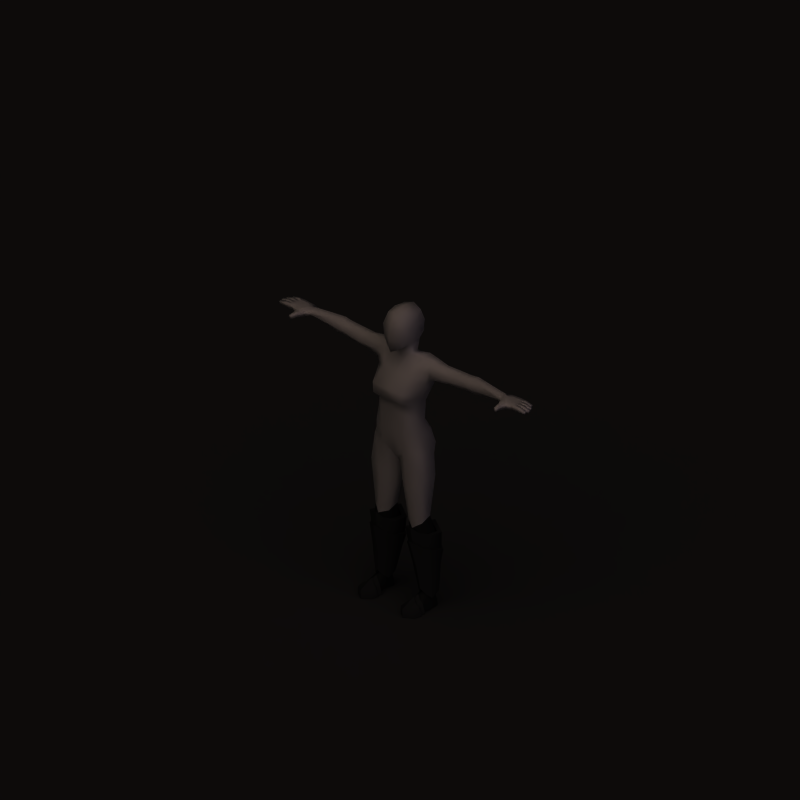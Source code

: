 # Source: plate_boots.blend  (saved by Blender 2.62.0; exported with 4.5.12 LTS)
import bpy
from mathutils import Matrix  # noqa: F401  (used for matrix-valued properties, if any)

bpy.ops.wm.read_factory_settings(use_empty=True)
scene = bpy.context.scene
scene.name = 'Scene'

# ---- collections
col_collection_1 = bpy.data.collections.new('Collection 1'); scene.collection.children.link(col_collection_1)
col_collection_2 = bpy.data.collections.new('Collection 2'); scene.collection.children.link(col_collection_2)
col_collection_2.hide_render = True
col_collection_2.hide_viewport = True

# ---- materials (node trees are filled in below, after node groups)
mat_skin = bpy.data.materials.new('Skin')
mat_skin.alpha_threshold = 0.0
mat_skin.preview_render_type = 'SHADERBALL'
mat_skin.diffuse_color = (0.6666, 0.4603, 0.2403, 1.0)
mat_skin.roughness = 0.5
mat_skin.specular_intensity = 0.0
mat_skin.line_color = (0.0, 0.0, 0.0, 1.0)
mat_leather = bpy.data.materials.new('Leather')
mat_leather.alpha_threshold = 0.0
mat_leather.preview_render_type = 'FLAT'
mat_leather.diffuse_color = (0.1, 0.1, 0.1, 1.0)
mat_leather.specular_color = (0.3747, 0.3747, 0.3747)
mat_leather.roughness = 0.5
mat_leather.specular_intensity = 0.0
mat_leather.line_color = (0.0, 0.0, 0.0, 1.0)
mat_steel = bpy.data.materials.new('Steel')
mat_steel.alpha_threshold = 0.0
mat_steel.diffuse_color = (0.1485, 0.1485, 0.1485, 1.0)
mat_steel.roughness = 0.5
mat_steel.specular_intensity = 1.0
mat_steel.line_color = (0.0, 0.0, 0.0, 1.0)
mat_steeldull = bpy.data.materials.new('SteelDull')
mat_steeldull.alpha_threshold = 0.0
mat_steeldull.diffuse_color = (0.1485, 0.1485, 0.1485, 1.0)
mat_steeldull.specular_color = (0.6818, 0.6818, 0.6818)
mat_steeldull.roughness = 0.5
mat_steeldull.specular_intensity = 0.4
mat_steeldull.line_color = (0.0, 0.0, 0.0, 1.0)
mat_shadow = bpy.data.materials.new('Shadow')
mat_shadow.alpha_threshold = 0.0
mat_shadow.diffuse_color = (0.2159, 0.2159, 0.2159, 1.0)
mat_shadow.roughness = 0.5
mat_shadow.specular_intensity = 0.0
mat_shadow.line_color = (0.0, 0.0, 0.0, 0.5)
mat_invis = bpy.data.materials.new('Invis')
mat_invis.alpha_threshold = 0.0
mat_invis.preview_render_type = 'SHADERBALL'
mat_invis.diffuse_color = (1.0, 1.0, 1.0, 1.0)
mat_invis.roughness = 0.5
mat_invis.specular_intensity = 0.0

# ---- material node trees

# ---- world
world_world = bpy.data.worlds.new('World'); scene.world = world_world
world_world.color = (0.0, 0.0, 0.0)
world_world.use_sun_shadow = False
world_world.sun_shadow_jitter_overblur = 0.0
world_world.cycles.sampling_method = 'MANUAL'
world_world.cycles.sample_map_resolution = 256
world_world.light_settings.ao_factor = 0.5

# ---- cameras
cam_camera_002 = bpy.data.cameras.new('Camera.002')
cam_camera_002.type = 'ORTHO'
cam_camera_002.passepartout_alpha = 0.2
cam_camera_002.clip_end = 100.0
cam_camera_002.lens = 35.0
cam_camera_002.sensor_width = 32.0
cam_camera_002.sensor_height = 18.0
cam_camera_002.ortho_scale = 4.245
cam_camera_002.show_passepartout = False
cam_camera_002.show_safe_areas = True
cam_camera_002.dof.focus_distance = 0.0
cam_camera_002.dof.aperture_fstop = 128.0

# ---- lights
light_sun_002 = bpy.data.lights.new('Sun.002', 'SUN')
light_sun_002.color = (0.7997, 0.7019, 1.0)
light_sun_002.transmission_factor = 0.0
light_sun_002.angle = 1.571
light_sun_002.energy = 0.25
light_sun_002.shadow_buffer_clip_start = 0.5
light_sun_002.shadow_soft_size = 1.0
light_sun_002.shadow_cascade_max_distance = 1000.0
light_sun_002.cycles.use_multiple_importance_sampling = False
light_sun_000 = bpy.data.lights.new('Sun.000', 'SUN')
light_sun_000.transmission_factor = 0.0
light_sun_000.angle = 1.571
light_sun_000.energy = 0.25
light_sun_000.shadow_buffer_clip_start = 0.5
light_sun_000.shadow_soft_size = 1.0
light_sun_000.shadow_cascade_max_distance = 1000.0
light_sun_000.cycles.use_multiple_importance_sampling = False
light_lamp_001 = bpy.data.lights.new('Lamp.001', 'SUN')
light_lamp_001.color = (0.8157, 0.6941, 0.6118)
light_lamp_001.transmission_factor = 0.0
light_lamp_001.angle = 1.571
light_lamp_001.energy = 1.0
light_lamp_001.shadow_buffer_clip_start = 0.5
light_lamp_001.shadow_soft_size = 1.0
light_lamp_001.shadow_cascade_max_distance = 1000.0
light_lamp_001.cycles.use_multiple_importance_sampling = False

# ---- meshes
me_mehumanfemale = bpy.data.meshes.new('meHumanFemale')
me_mehumanfemale.from_pydata([(-0.05143, 0.112, -0.6496), (-0.1335, 0.1637, -0.6206), (-0.22, 0.1048, -0.6371), (-0.2226, 0.008463, -0.5991), (-0.1281, -0.06621, -0.5546), (-0.04416, 0.009425, -0.6117), (-0.1563, 0.1369, -0.886), (-0.202, 0.09021, -0.89), (-0.2015, 0.03687, -0.9157), (-0.1538, -0.002831, -0.8623), (-0.1095, 0.03688, -0.9131), (-0.11, 0.09023, -0.8874), (-0.06978, 0.09879, -0.7256), (-0.1387, 0.1433, -0.6945), (-0.2126, 0.09374, -0.71), (-0.2137, 0.0219, -0.7283), (-0.1393, -0.02085, -0.7209), (-0.07086, 0.02695, -0.7438), (-0.09172, -0.01755, -0.5991), (-0.1365, 0.01003, -0.8891), (-0.1065, 0.008371, -0.73), (-0.1706, -0.01803, -0.5914), (-0.1825, 0.01003, -0.8905), (-0.1724, 0.005848, -0.7197), (-0.05994, 0.1093, -0.6412), (-0.1312, 0.1364, -0.6217), (-0.206, 0.1038, -0.6331), (-0.208, 0.008701, -0.6011), (-0.05559, 0.009436, -0.6088), (-0.1282, -0.03918, -0.5658), (-0.1009, -0.01272, -0.5989), (-0.1609, -0.01309, -0.5938), (-0.05054, 0.1126, -0.5436), (-0.1229, 0.1474, -0.5081), (-0.2059, 0.1072, -0.5386), (-0.2166, 0.002621, -0.5174), (-0.0366, 0.003433, -0.5227), (-0.1237, -0.05053, -0.4739), (-0.09438, -0.02029, -0.5138), (-0.1605, -0.0207, -0.5092), (-0.07215, 0.09647, -0.537), (-0.1242, 0.12, -0.5115), (-0.184, 0.09255, -0.5339), (-0.1916, 0.01579, -0.5182), (-0.06693, 0.01637, -0.5199), (-0.1037, 0.004155, -0.515), (-0.1513, 0.003866, -0.5129), (-0.1275, -0.02723, -0.9083), (-0.1503, -0.01781, -0.886), (-0.1695, -0.02724, -0.9083), (-0.1124, -0.03214, -0.9249), (-0.09718, -0.03031, -0.9805), (-0.1963, -0.03216, -0.9249), (-0.1489, -0.03137, -0.9805), (-0.2126, -0.03033, -0.9805), (-0.1305, -0.05421, -0.923), (-0.1507, -0.0463, -0.9049), (-0.1687, -0.05421, -0.923), (-0.1157, -0.05704, -0.932), (-0.1017, -0.05479, -0.9805), (-0.1939, -0.05706, -0.932), (-0.2038, -0.0548, -0.9805), (-0.1495, -0.05567, -0.9805), (-0.1272, -0.1229, -0.9365), (-0.1752, -0.1229, -0.9365), (-0.1268, -0.06149, -0.9152), (-0.1702, -0.06149, -0.9152), (-0.105, -0.1057, -0.9379), (-0.1494, -0.1424, -0.9255), (-0.2009, -0.1057, -0.9379), (-0.1042, -0.1057, -0.9805), (-0.149, -0.1401, -0.9805), (-0.2023, -0.1057, -0.9805), (-0.1502, -0.05089, -0.888), (-0.111, -0.06504, -0.9264), (-0.0952, -0.06251, -0.9805), (-0.1978, -0.06505, -0.9264), (-0.2148, -0.06253, -0.9805), (-0.1488, -0.06361, -0.9805), (-0.1301, 0.07501, -0.8862), (-0.1301, 0.04255, -0.8862), (-0.1536, 0.01922, -0.8862), (-0.1772, 0.04255, -0.8862), (-0.1772, 0.07501, -0.8862), (-0.1536, 0.0974, -0.8862), (-0.1186, 0.08997, -0.4402), (-0.1646, 0.06073, -0.4338), (-0.1661, -0.005254, -0.4559), (-0.1218, -0.03553, -0.486), (-0.07017, -0.005254, -0.4664), (-0.06863, 0.06073, -0.4443), (-0.1131, 0.08425, -0.9758), (-0.1239, 0.01449, -0.9758), (-0.1535, 0.01431, -0.9758), (-0.2016, 0.01449, -0.9758), (-0.1986, 0.08425, -0.9758), (-0.1538, 0.1242, -0.9758), (-0.1971, -0.1038, -0.9758), (-0.1475, -0.1281, -0.9758), (-0.1135, -0.1038, -0.9758), (-0.1951, -0.1038, -0.9488), (-0.1472, -0.1281, -0.9467), (-0.1135, -0.1038, -0.9488), (-0.0748, 0.01395, -0.614), (-0.1323, -0.02203, -0.6036), (-0.1947, 0.008134, -0.5816), (-0.1933, 0.08266, -0.5562), (-0.1293, 0.1318, -0.5616), (-0.07298, 0.08905, -0.5884), (0.07298, 0.08905, -0.5884), (0.1293, 0.1318, -0.5616), (0.1933, 0.08266, -0.5562), (0.1947, 0.008134, -0.5816), (0.1323, -0.02203, -0.6036), (0.0748, 0.01395, -0.614), (0.1135, -0.1038, -0.9488), (0.1472, -0.1281, -0.9467), (0.1951, -0.1038, -0.9488), (0.1135, -0.1038, -0.9758), (0.1475, -0.1281, -0.9758), (0.1971, -0.1038, -0.9758), (0.1538, 0.1242, -0.9758), (0.1986, 0.08425, -0.9758), (0.2016, 0.01449, -0.9758), (0.1535, 0.01431, -0.9758), (0.1239, 0.01449, -0.9758), (0.1131, 0.08425, -0.9758), (0.06863, 0.06073, -0.4443), (0.07017, -0.005254, -0.4664), (0.1218, -0.03553, -0.486), (0.1661, -0.005254, -0.4559), (0.1646, 0.06073, -0.4338), (0.1186, 0.08997, -0.4402), (0.1536, 0.0974, -0.8862), (0.1772, 0.07501, -0.8862), (0.1772, 0.04255, -0.8862), (0.1536, 0.01922, -0.8862), (0.1301, 0.04255, -0.8862), (0.1301, 0.07501, -0.8862), (-0.1472, -0.06005, -0.9758), (-0.2016, -0.05929, -0.9758), (-0.1993, -0.06189, -0.942), (-0.1122, -0.05929, -0.9758), (-0.1132, -0.06189, -0.942), (-0.1469, -0.06538, -0.9279), (0.1469, -0.06538, -0.9279), (0.1132, -0.06189, -0.942), (0.1122, -0.05929, -0.9758), (0.1993, -0.06189, -0.942), (0.2016, -0.05929, -0.9758), (0.1472, -0.06005, -0.9758), (-0.09273, 0.02256, -0.7167), (-0.1399, -0.006882, -0.6996), (-0.1903, 0.01858, -0.6817), (-0.1894, 0.06985, -0.6681), (-0.1372, 0.1183, -0.6622), (-0.09176, 0.07383, -0.7031), (0.09176, 0.07383, -0.7031), (0.1372, 0.1183, -0.6622), (0.1894, 0.06985, -0.6681), (0.1903, 0.01858, -0.6817), (0.1399, -0.006882, -0.6996), (0.09273, 0.02256, -0.7167), (0.1494, -0.06356, -0.9805), (0.2153, -0.06246, -0.9805), (0.1984, -0.06499, -0.9264), (0.09578, -0.06248, -0.9805), (0.1116, -0.065, -0.9264), (0.1507, -0.05084, -0.888), (0.2029, -0.1056, -0.9805), (0.1496, -0.14, -0.9805), (0.1048, -0.1056, -0.9805), (0.2015, -0.1056, -0.9379), (0.15, -0.1423, -0.9255), (0.1055, -0.1056, -0.9379), (0.1707, -0.06144, -0.9152), (0.1273, -0.06145, -0.9152), (0.1758, -0.1228, -0.9365), (0.1278, -0.1228, -0.9365), (0.1501, -0.05562, -0.9805), (0.2044, -0.05474, -0.9805), (0.1945, -0.057, -0.932), (0.1023, -0.05476, -0.9805), (0.1163, -0.05701, -0.932), (0.1693, -0.05416, -0.923), (0.1513, -0.04625, -0.9049), (0.1311, -0.05416, -0.923), (0.2131, -0.03026, -0.9805), (0.1495, -0.03132, -0.9805), (0.1969, -0.03209, -0.9249), (0.09775, -0.03028, -0.9805), (0.1129, -0.03211, -0.9249), (0.17, -0.02718, -0.9083), (0.1509, -0.01776, -0.886), (0.1281, -0.02719, -0.9083), (0.1509, 0.003914, -0.5129), (0.1033, 0.004189, -0.515), (0.06653, 0.01639, -0.5199), (0.1912, 0.01585, -0.5182), (0.1836, 0.09261, -0.5339), (0.1238, 0.12, -0.5115), (0.07173, 0.09649, -0.537), (0.1601, -0.02065, -0.5092), (0.09399, -0.02026, -0.5138), (0.1233, -0.05049, -0.4739), (0.03621, 0.003444, -0.5227), (0.2162, 0.00269, -0.5174), (0.2055, 0.1073, -0.5386), (0.1224, 0.1474, -0.5081), (0.05012, 0.1127, -0.5436), (0.1605, -0.01303, -0.5938), (0.1005, -0.01269, -0.5989), (0.1278, -0.03914, -0.5658), (0.0552, 0.009454, -0.6088), (0.2076, 0.008768, -0.6011), (0.2056, 0.1039, -0.6331), (0.1308, 0.1364, -0.6217), (0.05952, 0.1093, -0.6412), (0.172, 0.005903, -0.7197), (0.1821, 0.01008, -0.8905), (0.1702, -0.01798, -0.5914), (0.1061, 0.008406, -0.73), (0.1361, 0.01008, -0.8891), (0.09134, -0.01752, -0.5991), (0.07046, 0.02697, -0.7438), (0.1389, -0.0208, -0.7209), (0.2133, 0.02197, -0.7283), (0.2122, 0.09381, -0.71), (0.1383, 0.1434, -0.6945), (0.06936, 0.09881, -0.7256), (0.1096, 0.09026, -0.8874), (0.1091, 0.03692, -0.9131), (0.1535, -0.002782, -0.8623), (0.2011, 0.03693, -0.9157), (0.2016, 0.09028, -0.89), (0.1559, 0.1369, -0.886), (0.04376, 0.009439, -0.6117), (0.1277, -0.06616, -0.5546), (0.2222, 0.008535, -0.5991), (0.2196, 0.1049, -0.6371), (0.1331, 0.1638, -0.6206), (0.051, 0.112, -0.6496)], [], [(1, 0, 12, 13), (13, 12, 11, 6), (2, 1, 13, 14), (14, 13, 6, 7), (3, 2, 14, 15), (15, 14, 7, 8), (0, 5, 17, 12), (12, 17, 10, 11), (17, 5, 18, 20), (20, 18, 4, 16), (10, 17, 20, 19), (19, 20, 16, 9), (16, 4, 21, 23), (23, 21, 3, 15), (9, 16, 23, 22), (22, 23, 15, 8), (24, 0, 1, 25), (2, 26, 25, 1), (3, 27, 26, 2), (0, 24, 28, 5), (18, 30, 29, 4), (5, 28, 30, 18), (21, 31, 27, 3), (4, 29, 31, 21), (25, 33, 32, 24), (26, 34, 33, 25), (27, 35, 34, 26), (24, 32, 36, 28), (30, 38, 37, 29), (28, 36, 38, 30), (31, 39, 35, 27), (29, 37, 39, 31), (37, 38, 39), (33, 41, 40, 32), (34, 42, 41, 33), (35, 43, 42, 34), (32, 40, 44, 36), (36, 44, 45, 38), (39, 46, 43, 35), (38, 45, 46, 39), (48, 56, 55, 47), (47, 55, 58, 50), (56, 48, 49, 57), (57, 49, 52, 60), (59, 51, 50, 58), (62, 53, 51, 59), (60, 52, 54, 61), (61, 54, 53, 62), (65, 55, 56, 73), (74, 58, 55, 65), (73, 56, 57, 66), (66, 57, 60, 76), (75, 59, 58, 74), (78, 62, 59, 75), (76, 60, 61, 77), (77, 61, 62, 78), (64, 71, 68), (69, 72, 64), (64, 72, 71), (63, 70, 67), (68, 71, 63), (63, 71, 70), (63, 65, 73, 68), (67, 74, 65, 63), (64, 66, 76, 69), (68, 73, 66, 64), (75, 74, 67, 70), (78, 75, 70, 71), (76, 77, 72, 69), (77, 78, 71, 72), (47, 49, 48), (47, 50, 52, 49), (50, 51, 53), (52, 53, 54), (50, 53, 52), (79, 80, 92, 91), (82, 83, 95, 94), (83, 84, 96, 95), (84, 79, 91, 96), (102, 101, 98, 99), (101, 100, 97, 98), (93, 94, 95, 96), (91, 92, 93, 96), (126, 121, 124, 125), (124, 121, 122, 123), (116, 119, 120, 117), (115, 118, 119, 116), (133, 121, 126, 138), (134, 122, 121, 133), (135, 123, 122, 134), (138, 126, 125, 137), (93, 139, 140, 94), (139, 98, 97, 140), (94, 140, 141, 82), (140, 97, 100, 141), (92, 142, 139, 93), (142, 99, 98, 139), (80, 143, 142, 92), (143, 102, 99, 142), (82, 141, 144, 81), (141, 100, 101, 144), (81, 144, 143, 80), (144, 101, 102, 143), (137, 146, 145, 136), (146, 115, 116, 145), (136, 145, 148, 135), (145, 116, 117, 148), (125, 147, 146, 137), (147, 118, 115, 146), (124, 150, 147, 125), (150, 119, 118, 147), (135, 148, 149, 123), (148, 117, 120, 149), (123, 149, 150, 124), (149, 120, 119, 150), (103, 151, 156, 108), (151, 80, 79, 156), (104, 152, 151, 103), (152, 81, 80, 151), (105, 153, 152, 104), (153, 82, 81, 152), (106, 154, 153, 105), (154, 83, 82, 153), (107, 155, 154, 106), (155, 84, 83, 154), (108, 156, 155, 107), (156, 79, 84, 155), (110, 158, 157, 109), (158, 133, 138, 157), (111, 159, 158, 110), (159, 134, 133, 158), (112, 160, 159, 111), (160, 135, 134, 159), (113, 161, 160, 112), (161, 136, 135, 160), (114, 162, 161, 113), (162, 137, 136, 161), (109, 157, 162, 114), (157, 138, 137, 162), (112, 130, 129, 113), (111, 131, 130, 112), (110, 132, 131, 111), (109, 127, 132, 110), (109, 114, 128, 127), (113, 129, 128, 114), (89, 103, 108, 90), (88, 104, 103, 89), (87, 105, 104, 88), (86, 106, 105, 87), (85, 90, 108, 107), (85, 107, 106, 86), (191, 189, 188), (189, 187, 188), (191, 188, 190), (194, 192, 189, 191), (194, 193, 192), (164, 169, 170, 163), (165, 172, 169, 164), (163, 170, 171, 166), (166, 171, 174, 167), (173, 177, 175, 168), (177, 172, 165, 175), (174, 178, 176, 167), (178, 173, 168, 176), (178, 171, 170), (173, 178, 170), (178, 174, 171), (177, 170, 169), (172, 177, 169), (177, 173, 170), (164, 163, 179, 180), (165, 164, 180, 181), (163, 166, 182, 179), (166, 167, 183, 182), (175, 165, 181, 184), (168, 175, 184, 185), (167, 176, 186, 183), (176, 168, 185, 186), (180, 179, 188, 187), (181, 180, 187, 189), (179, 182, 190, 188), (182, 183, 191, 190), (184, 181, 189, 192), (185, 184, 192, 193), (194, 191, 183, 186), (193, 194, 186, 185), (203, 202, 195, 196), (202, 206, 198, 195), (205, 203, 196, 197), (209, 205, 197, 201), (206, 207, 199, 198), (207, 208, 200, 199), (208, 209, 201, 200), (204, 202, 203), (212, 210, 202, 204), (210, 214, 206, 202), (213, 211, 203, 205), (211, 212, 204, 203), (217, 213, 205, 209), (214, 215, 207, 206), (215, 216, 208, 207), (216, 217, 209, 208), (237, 220, 210, 212), (220, 238, 214, 210), (236, 223, 211, 213), (223, 237, 212, 211), (241, 236, 213, 217), (238, 239, 215, 214), (239, 240, 216, 215), (240, 241, 217, 216), (219, 233, 226, 218), (232, 219, 218, 225), (218, 226, 238, 220), (225, 218, 220, 237), (222, 232, 225, 221), (231, 222, 221, 224), (221, 225, 237, 223), (224, 221, 223, 236), (229, 230, 231, 224), (241, 229, 224, 236), (226, 233, 234, 227), (238, 226, 227, 239), (227, 234, 235, 228), (239, 227, 228, 240), (228, 235, 230, 229), (229, 241, 240, 228)])
me_mehumanfemale.polygons.foreach_set('use_smooth', [1, 1, 1, 1, 1, 1, 1, 1, 1, 1, 1, 1, 1, 1, 1, 1, 1, 1, 1, 1, 1, 1, 1, 1, 1, 1, 1, 1, 1, 1, 1, 1, 1, 1, 1, 1, 1, 1, 1, 1, 1, 1, 1, 1, 1, 1, 1, 1, 1, 1, 1, 1, 1, 1, 1, 1, 1, 1, 1, 1, 1, 1, 1, 1, 1, 1, 1, 1, 1, 1, 1, 1, 1, 1, 1, 1, 1, 1, 1, 1, 1, 0, 0, 0, 0, 1, 1, 1, 1, 1, 1, 0, 0, 1, 1, 0, 0, 1, 1, 1, 1, 1, 1, 1, 1, 1, 1, 1, 1, 0, 0, 1, 1, 0, 0, 1, 1, 1, 1, 1, 1, 1, 1, 1, 1, 1, 1, 1, 1, 1, 1, 1, 1, 1, 1, 1, 1, 1, 1, 1, 1, 1, 1, 1, 1, 1, 1, 1, 1, 1, 1, 1, 1, 1, 1, 1, 1, 1, 1, 1, 1, 1, 1, 1, 1, 1, 1, 1, 1, 1, 1, 1, 1, 1, 1, 1, 1, 1, 1, 1, 1, 1, 1, 1, 1, 1, 1, 1, 1, 1, 1, 1, 1, 1, 1, 1, 1, 1, 1, 1, 1, 1, 1, 1, 1, 1, 1, 1, 1, 1, 1, 1, 1, 1, 1, 1, 1, 1, 1, 1, 1, 1, 1, 1, 1, 1])
me_mehumanfemale.polygons.foreach_set('material_index', [2, 2, 2, 2, 2, 2, 2, 2, 2, 2, 2, 2, 2, 2, 2, 2, 2, 2, 2, 2, 2, 2, 2, 2, 2, 2, 2, 2, 2, 2, 2, 2, 2, 2, 2, 2, 2, 2, 2, 2, 3, 3, 3, 3, 3, 3, 3, 3, 3, 3, 3, 3, 3, 3, 3, 3, 3, 3, 3, 3, 3, 3, 3, 3, 3, 3, 3, 3, 3, 3, 3, 3, 3, 3, 3, 1, 1, 1, 1, 1, 1, 1, 1, 1, 1, 1, 1, 1, 1, 1, 1, 1, 1, 1, 1, 1, 1, 1, 1, 1, 1, 1, 1, 1, 1, 1, 1, 1, 1, 1, 1, 1, 1, 1, 1, 1, 1, 1, 1, 1, 1, 1, 1, 1, 1, 1, 1, 1, 1, 1, 1, 1, 1, 1, 1, 1, 1, 1, 1, 1, 1, 1, 1, 1, 1, 1, 1, 1, 1, 1, 1, 3, 3, 3, 3, 3, 3, 3, 3, 3, 3, 3, 3, 3, 3, 3, 3, 3, 3, 3, 3, 3, 3, 3, 3, 3, 3, 3, 3, 3, 3, 3, 3, 3, 3, 3, 2, 2, 2, 2, 2, 2, 2, 2, 2, 2, 2, 2, 2, 2, 2, 2, 2, 2, 2, 2, 2, 2, 2, 2, 2, 2, 2, 2, 2, 2, 2, 2, 2, 2, 2, 2, 2, 2, 2, 2])
_k = set([(0, 1), (0, 5), (1, 2), (1, 13), (2, 3), (3, 21), (4, 16), (4, 18), (4, 21), (5, 18), (6, 13), (9, 16), (24, 25), (24, 28), (25, 26), (25, 33), (26, 27), (27, 31), (28, 30), (29, 30), (29, 31), (29, 37), (32, 33), (32, 36), (33, 34), (34, 35), (35, 39), (36, 38), (37, 38), (37, 39), (47, 48), (47, 50), (47, 55), (48, 49), (48, 56), (49, 52), (49, 57), (50, 51), (51, 53), (51, 59), (52, 54), (53, 54), (54, 61), (55, 56), (55, 58), (56, 57), (57, 60), (58, 59), (59, 75), (60, 61), (61, 77), (63, 65), (63, 71), (64, 66), (64, 71), (65, 73), (65, 74), (66, 73), (66, 76), (68, 71), (68, 73), (70, 71), (70, 75), (71, 72), (72, 77), (74, 75), (76, 77), (164, 165), (164, 169), (164, 180), (165, 175), (166, 167), (166, 171), (166, 182), (167, 176), (168, 173), (168, 175), (168, 176), (169, 170), (170, 171), (170, 173), (170, 177), (170, 178), (175, 177), (176, 178), (180, 181), (180, 187), (181, 184), (182, 183), (182, 190), (183, 186), (184, 185), (184, 192), (185, 186), (185, 193), (186, 194), (187, 188), (187, 189), (188, 190), (189, 192), (190, 191), (191, 194), (192, 193), (193, 194), (202, 204), (202, 206), (203, 204), (203, 205), (204, 212), (205, 209), (206, 207), (207, 208), (208, 209), (208, 216), (210, 212), (210, 214), (211, 212), (211, 213), (213, 217), (214, 215), (215, 216), (216, 217), (220, 237), (220, 238), (223, 236), (223, 237), (225, 232), (225, 237), (228, 235), (228, 240), (236, 241), (238, 239), (239, 240), (240, 241)])
me_mehumanfemale.attributes.new('sharp_edge', 'BOOLEAN', 'EDGE').data.foreach_set('value', [ (min(e.vertices), max(e.vertices)) in _k for e in me_mehumanfemale.edges])
_uv = me_mehumanfemale.uv_layers.new(name='UVMap')
_uv.uv.foreach_set('vector', [0.6329, 0.2017, 0.6657, 0.2064, 0.6793, 0.1592, 0.6446, 0.1664, 0.6446, 0.1664, 0.6793, 0.1592, 0.6869, 0.08516, 0.6684, 0.07819, 0.6034, 0.1909, 0.6329, 0.2017, 0.6446, 0.1664, 0.6154, 0.1505, 0.6154, 0.1505, 0.6446, 0.1664, 0.6684, 0.07819, 0.65, 0.07181, 0.5822, 0.1753, 0.6034, 0.1909, 0.6154, 0.1505, 0.597, 0.1384, 0.597, 0.1384, 0.6154, 0.1505, 0.65, 0.07181, 0.6313, 0.06596, 0.5012, 0.1264, 0.5314, 0.1373, 0.5554, 0.104, 0.5358, 0.09392, 0.5358, 0.09392, 0.5554, 0.104, 0.5953, 0.04858, 0.581, 0.03504, 0.5554, 0.104, 0.5314, 0.1373, 0.5439, 0.1462, 0.5653, 0.113, 0.5653, 0.113, 0.5439, 0.1462, 0.5564, 0.1551, 0.5752, 0.1219, 0.5953, 0.04858, 0.5554, 0.104, 0.5653, 0.113, 0.604, 0.0537, 0.604, 0.0537, 0.5653, 0.113, 0.5752, 0.1219, 0.6128, 0.05881, 0.5752, 0.1219, 0.5564, 0.1551, 0.5693, 0.1652, 0.5861, 0.1302, 0.5861, 0.1302, 0.5693, 0.1652, 0.5822, 0.1753, 0.597, 0.1384, 0.6128, 0.05881, 0.5752, 0.1219, 0.5861, 0.1302, 0.622, 0.06239, 0.622, 0.06239, 0.5861, 0.1302, 0.597, 0.1384, 0.6313, 0.06596, 0.6329, 0.2017, 0.6657, 0.2064, 0.6793, 0.1592, 0.6446, 0.1664, 0.6034, 0.1909, 0.6329, 0.2017, 0.6446, 0.1664, 0.6154, 0.1505, 0.5822, 0.1753, 0.6034, 0.1909, 0.6154, 0.1505, 0.597, 0.1384, 0.5012, 0.1264, 0.5314, 0.1373, 0.5554, 0.104, 0.5358, 0.09392, 0.5653, 0.113, 0.5439, 0.1462, 0.5564, 0.1551, 0.5752, 0.1219, 0.5554, 0.104, 0.5314, 0.1373, 0.5439, 0.1462, 0.5653, 0.113, 0.5861, 0.1302, 0.5693, 0.1652, 0.5822, 0.1753, 0.597, 0.1384, 0.5752, 0.1219, 0.5564, 0.1551, 0.5693, 0.1652, 0.5861, 0.1302, 0.6793, 0.1592, 0.6446, 0.1664, 0.6329, 0.2017, 0.6657, 0.2064, 0.6034, 0.1909, 0.6329, 0.2017, 0.6446, 0.1664, 0.6154, 0.1505, 0.5822, 0.1753, 0.6034, 0.1909, 0.6154, 0.1505, 0.597, 0.1384, 0.5012, 0.1264, 0.5314, 0.1373, 0.5554, 0.104, 0.5358, 0.09392, 0.5653, 0.113, 0.5439, 0.1462, 0.5564, 0.1551, 0.5752, 0.1219, 0.5554, 0.104, 0.5314, 0.1373, 0.5439, 0.1462, 0.5653, 0.113, 0.5861, 0.1302, 0.5693, 0.1652, 0.5822, 0.1753, 0.597, 0.1384, 0.5752, 0.1219, 0.5564, 0.1551, 0.5693, 0.1652, 0.5861, 0.1302, 0.0, 0.0, 1.0, 0.0, 1.0, 1.0, 0.6793, 0.1592, 0.6446, 0.1664, 0.6329, 0.2017, 0.6657, 0.2064, 0.6034, 0.1909, 0.6329, 0.2017, 0.6446, 0.1664, 0.6154, 0.1505, 0.5822, 0.1753, 0.6034, 0.1909, 0.6154, 0.1505, 0.597, 0.1384, 0.5012, 0.1264, 0.5314, 0.1373, 0.5554, 0.104, 0.5358, 0.09392, 0.5554, 0.104, 0.5314, 0.1373, 0.5439, 0.1462, 0.5653, 0.113, 0.5861, 0.1302, 0.5693, 0.1652, 0.5822, 0.1753, 0.597, 0.1384, 0.0, 0.0, 0.0, 1.0, 1.0, 0.0, 1.0, 1.0, 0.8643, 0.109, 0.8218, 0.1081, 0.8246, 0.1183, 0.8635, 0.1209, 0.8635, 0.1209, 0.8246, 0.1183, 0.8275, 0.1284, 0.8627, 0.1327, 0.8218, 0.1081, 0.8643, 0.109, 0.8625, 0.09186, 0.8239, 0.09452, 0.8239, 0.09452, 0.8625, 0.09186, 0.8607, 0.07473, 0.826, 0.08093, 0.8569, 0.157, 0.8627, 0.1327, 0.8275, 0.1284, 0.8221, 0.1472, 0.3233, 0.1678, 0.3256, 0.1451, 0.2873, 0.1429, 0.2699, 0.1636, 0.8607, 0.07473, 0.8546, 0.0508, 0.82, 0.06221, 0.826, 0.08093, 0.3209, 0.203, 0.3233, 0.1678, 0.2699, 0.1636, 0.2829, 0.197, 0.8246, 0.1183, 0.8635, 0.1209, 0.8643, 0.109, 0.8218, 0.1081, 0.8275, 0.1284, 0.8627, 0.1327, 0.8635, 0.1209, 0.8246, 0.1183, 0.8218, 0.1081, 0.8643, 0.109, 0.8625, 0.09186, 0.8239, 0.09452, 0.8239, 0.09452, 0.8625, 0.09186, 0.8607, 0.07473, 0.826, 0.08093, 0.8569, 0.157, 0.8627, 0.1327, 0.8275, 0.1284, 0.8221, 0.1472, 0.3233, 0.1678, 0.3256, 0.1451, 0.2873, 0.1429, 0.2699, 0.1636, 0.8607, 0.07473, 0.8546, 0.0508, 0.82, 0.06221, 0.826, 0.08093, 0.3209, 0.203, 0.3233, 0.1678, 0.2699, 0.1636, 0.2829, 0.197, 0.8239, 0.09452, 0.8037, 0.1092, 0.8218, 0.1081, 0.826, 0.08093, 0.8078, 0.07752, 0.8239, 0.09452, 0.8239, 0.09452, 0.8078, 0.07752, 0.8037, 0.1092, 0.8246, 0.1183, 0.8094, 0.1328, 0.8275, 0.1284, 0.8218, 0.1081, 0.8037, 0.1092, 0.8246, 0.1183, 0.8246, 0.1183, 0.8037, 0.1092, 0.8094, 0.1328, 0.8246, 0.1183, 0.8635, 0.1209, 0.8643, 0.109, 0.8218, 0.1081, 0.8275, 0.1284, 0.8627, 0.1327, 0.8635, 0.1209, 0.8246, 0.1183, 0.8239, 0.09452, 0.8625, 0.09186, 0.8607, 0.07473, 0.826, 0.08093, 0.8218, 0.1081, 0.8643, 0.109, 0.8625, 0.09186, 0.8239, 0.09452, 0.8569, 0.157, 0.8627, 0.1327, 0.8275, 0.1284, 0.8221, 0.1472, 0.3233, 0.1678, 0.3256, 0.1451, 0.2873, 0.1429, 0.2699, 0.1636, 0.8607, 0.07473, 0.8546, 0.0508, 0.82, 0.06221, 0.826, 0.08093, 0.3209, 0.203, 0.3233, 0.1678, 0.2699, 0.1636, 0.2829, 0.197, 0.0, 0.0, 1.0, 1.0, 1.0, 0.0, 0.0, 0.0, 1.0, 0.0, 1.0, 1.0, 0.0, 1.0, 0.0, 0.0, 1.0, 0.0, 1.0, 1.0, 0.0, 0.0, 1.0, 0.0, 1.0, 1.0, 0.0, 0.0, 1.0, 1.0, 1.0, 0.0, 0.8466, 0.8828, 0.8298, 0.8884, 0.7994, 0.8468, 0.8358, 0.8339, 0.8294, 0.9165, 0.8463, 0.9226, 0.8338, 0.9721, 0.7975, 0.9594, 0.8463, 0.9226, 0.864, 0.9252, 0.8666, 0.9767, 0.8338, 0.9721, 0.8642, 0.8801, 0.8466, 0.8828, 0.8358, 0.8339, 0.8666, 0.829, 0.7414, 0.8809, 0.7364, 0.8991, 0.7225, 0.8986, 0.7277, 0.8775, 0.7364, 0.8991, 0.7411, 0.9233, 0.7275, 0.9266, 0.7225, 0.8986, 0.9344, 0.4908, 0.9347, 0.4621, 0.9763, 0.4642, 1.0, 0.4911, 0.976, 0.5152, 0.9344, 0.5085, 0.9344, 0.4908, 1.0, 0.4911, 0.9761, 0.6248, 1.0, 0.649, 0.9344, 0.6489, 0.9345, 0.6312, 0.9344, 0.6489, 1.0, 0.649, 0.9761, 0.6758, 0.9345, 0.6776, 0.7368, 0.7571, 0.7225, 0.7577, 0.7276, 0.7289, 0.7415, 0.7323, 0.7418, 0.7758, 0.7279, 0.7792, 0.7225, 0.7577, 0.7368, 0.7571, 0.8677, 0.7766, 0.8701, 0.829, 0.8386, 0.824, 0.8497, 0.7738, 0.8493, 0.7331, 0.8365, 0.6823, 0.8701, 0.6776, 0.8675, 0.7304, 0.8321, 0.7393, 0.7993, 0.6954, 0.8365, 0.6823, 0.8493, 0.7331, 0.8497, 0.7738, 0.8386, 0.824, 0.8013, 0.8107, 0.8324, 0.7681, 0.9344, 0.4908, 0.89, 0.4943, 0.8907, 0.4618, 0.9347, 0.4621, 0.89, 0.4943, 0.8495, 0.4939, 0.8641, 0.4643, 0.8907, 0.4618, 0.7975, 0.9594, 0.7592, 0.9458, 0.7641, 0.9277, 0.8294, 0.9165, 0.7592, 0.9458, 0.736, 0.9373, 0.7411, 0.9233, 0.7641, 0.9277, 0.9344, 0.5085, 0.8904, 0.5152, 0.89, 0.4943, 0.9344, 0.4908, 0.8904, 0.5152, 0.8638, 0.5143, 0.8495, 0.4939, 0.89, 0.4943, 0.8298, 0.8884, 0.7647, 0.8777, 0.7604, 0.8594, 0.7994, 0.8468, 0.7647, 0.8777, 0.7414, 0.8809, 0.737, 0.8667, 0.7604, 0.8594, 0.8294, 0.9165, 0.7641, 0.9277, 0.7664, 0.8979, 0.8181, 0.9022, 0.7641, 0.9277, 0.7411, 0.9233, 0.7364, 0.8991, 0.7664, 0.8979, 0.8181, 0.9022, 0.7664, 0.8979, 0.7647, 0.8777, 0.8298, 0.8884, 0.7664, 0.8979, 0.7364, 0.8991, 0.7414, 0.8809, 0.7647, 0.8777, 0.8324, 0.7681, 0.7657, 0.779, 0.7675, 0.7584, 0.8205, 0.7539, 0.7657, 0.779, 0.7418, 0.7758, 0.7368, 0.7571, 0.7675, 0.7584, 0.8205, 0.7539, 0.7675, 0.7584, 0.7651, 0.7278, 0.8321, 0.7393, 0.7675, 0.7584, 0.7368, 0.7571, 0.7415, 0.7323, 0.7651, 0.7278, 0.8013, 0.8107, 0.7613, 0.7978, 0.7657, 0.779, 0.8324, 0.7681, 0.7613, 0.7978, 0.7373, 0.7903, 0.7418, 0.7758, 0.7657, 0.779, 0.9344, 0.6489, 0.89, 0.6452, 0.8905, 0.6242, 0.9345, 0.6312, 0.89, 0.6452, 0.8495, 0.6453, 0.8639, 0.625, 0.8905, 0.6242, 0.8321, 0.7393, 0.7651, 0.7278, 0.7601, 0.7093, 0.7993, 0.6954, 0.7651, 0.7278, 0.7415, 0.7323, 0.7364, 0.718, 0.7601, 0.7093, 0.9345, 0.6776, 0.8905, 0.6776, 0.89, 0.6452, 0.9344, 0.6489, 0.8905, 0.6776, 0.8639, 0.6749, 0.8495, 0.6453, 0.89, 0.6452, 0.1587, 0.1157, 0.1289, 0.07684, 0.1513, 0.06442, 0.1942, 0.1025, 0.1289, 0.07684, 0.07549, 0.01232, 0.08643, 0.0009518, 0.1513, 0.06442, 0.134, 0.1357, 0.111, 0.09758, 0.1289, 0.07684, 0.1587, 0.1157, 0.111, 0.09758, 0.0624, 0.0217, 0.07549, 0.01232, 0.1289, 0.07684, 0.1093, 0.1561, 0.09072, 0.116, 0.111, 0.09758, 0.134, 0.1357, 0.09072, 0.116, 0.04789, 0.02819, 0.0624, 0.0217, 0.111, 0.09758, 0.08411, 0.1768, 0.0706, 0.13, 0.09072, 0.116, 0.1093, 0.1561, 0.0706, 0.13, 0.03316, 0.03335, 0.04789, 0.02819, 0.09072, 0.116, 0.05323, 0.1867, 0.04034, 0.1438, 0.0706, 0.13, 0.08411, 0.1768, 0.04034, 0.1438, 0.01838, 0.03809, 0.03316, 0.03335, 0.0706, 0.13, 0.01822, 0.1886, 0.006163, 0.1315, 0.04034, 0.1438, 0.05323, 0.1867, 0.006163, 0.1315, 0.002932, 0.04104, 0.01838, 0.03809, 0.04034, 0.1438, 0.669, 0.186, 0.6818, 0.1431, 0.716, 0.1307, 0.704, 0.1879, 0.6818, 0.1431, 0.7037, 0.03714, 0.7192, 0.04008, 0.716, 0.1307, 0.638, 0.1762, 0.6515, 0.1293, 0.6818, 0.1431, 0.669, 0.186, 0.6515, 0.1293, 0.6889, 0.03241, 0.7037, 0.03714, 0.6818, 0.1431, 0.6127, 0.1555, 0.6313, 0.1153, 0.6515, 0.1293, 0.638, 0.1762, 0.6313, 0.1153, 0.6741, 0.02725, 0.6889, 0.03241, 0.6515, 0.1293, 0.588, 0.1352, 0.611, 0.09688, 0.6313, 0.1153, 0.6127, 0.1555, 0.611, 0.09688, 0.6596, 0.02076, 0.6741, 0.02725, 0.6313, 0.1153, 0.5632, 0.1151, 0.593, 0.07612, 0.611, 0.09688, 0.588, 0.1352, 0.593, 0.07612, 0.6464, 0.01138, 0.6596, 0.02076, 0.611, 0.09688, 0.5277, 0.1019, 0.5705, 0.06372, 0.593, 0.07612, 0.5632, 0.1151, 0.5705, 0.06372, 0.6354, 0.0, 0.6464, 0.01138, 0.593, 0.07612, 0.6127, 0.1555, 0.5816, 0.2116, 0.5605, 0.1861, 0.588, 0.1352, 0.638, 0.1762, 0.6138, 0.2357, 0.5816, 0.2116, 0.6127, 0.1555, 0.669, 0.186, 0.644, 0.2457, 0.6138, 0.2357, 0.638, 0.1762, 0.704, 0.1879, 0.6743, 0.2571, 0.644, 0.2457, 0.669, 0.186, 0.5277, 0.1019, 0.5632, 0.1151, 0.5285, 0.1791, 0.4955, 0.1666, 0.588, 0.1352, 0.5605, 0.1861, 0.5285, 0.1791, 0.5632, 0.1151, 0.1935, 0.1795, 0.1587, 0.1157, 0.1942, 0.1025, 0.2264, 0.167, 0.1615, 0.1865, 0.134, 0.1357, 0.1587, 0.1157, 0.1935, 0.1795, 0.1405, 0.2121, 0.1093, 0.1561, 0.134, 0.1357, 0.1615, 0.1865, 0.1083, 0.2361, 0.08411, 0.1768, 0.1093, 0.1561, 0.1405, 0.2121, 0.07818, 0.2462, 0.04794, 0.2577, 0.01822, 0.1886, 0.05323, 0.1867, 0.07818, 0.2462, 0.05323, 0.1867, 0.08411, 0.1768, 0.1083, 0.2361, 0.0, 0.0, 1.0, 0.0, 1.0, 1.0, 0.0, 0.0, 1.0, 1.0, 1.0, 0.0, 0.0, 0.0, 1.0, 1.0, 1.0, 0.0, 0.0, 0.0, 0.0, 1.0, 1.0, 1.0, 1.0, 0.0, 0.0, 0.0, 1.0, 0.0, 1.0, 1.0, 0.3209, 0.203, 0.2829, 0.197, 0.2699, 0.1636, 0.3233, 0.1678, 0.8607, 0.07473, 0.826, 0.08093, 0.82, 0.06221, 0.8546, 0.0508, 0.3233, 0.1678, 0.2699, 0.1636, 0.2873, 0.1429, 0.3256, 0.1451, 0.8569, 0.157, 0.8221, 0.1472, 0.8275, 0.1284, 0.8627, 0.1327, 0.8218, 0.1081, 0.8239, 0.09452, 0.8625, 0.09186, 0.8643, 0.109, 0.8239, 0.09452, 0.826, 0.08093, 0.8607, 0.07473, 0.8625, 0.09186, 0.8275, 0.1284, 0.8246, 0.1183, 0.8635, 0.1209, 0.8627, 0.1327, 0.8246, 0.1183, 0.8218, 0.1081, 0.8643, 0.109, 0.8635, 0.1209, 0.8246, 0.1183, 0.8094, 0.1328, 0.8037, 0.1092, 0.8218, 0.1081, 0.8246, 0.1183, 0.8037, 0.1092, 0.8246, 0.1183, 0.8275, 0.1284, 0.8094, 0.1328, 0.8239, 0.09452, 0.8037, 0.1092, 0.8078, 0.07752, 0.826, 0.08093, 0.8239, 0.09452, 0.8078, 0.07752, 0.8239, 0.09452, 0.8218, 0.1081, 0.8037, 0.1092, 0.3209, 0.203, 0.2829, 0.197, 0.2699, 0.1636, 0.3233, 0.1678, 0.8607, 0.07473, 0.826, 0.08093, 0.82, 0.06221, 0.8546, 0.0508, 0.3233, 0.1678, 0.2699, 0.1636, 0.2873, 0.1429, 0.3256, 0.1451, 0.8569, 0.157, 0.8221, 0.1472, 0.8275, 0.1284, 0.8627, 0.1327, 0.8239, 0.09452, 0.826, 0.08093, 0.8607, 0.07473, 0.8625, 0.09186, 0.8218, 0.1081, 0.8239, 0.09452, 0.8625, 0.09186, 0.8643, 0.109, 0.8275, 0.1284, 0.8246, 0.1183, 0.8635, 0.1209, 0.8627, 0.1327, 0.8246, 0.1183, 0.8218, 0.1081, 0.8643, 0.109, 0.8635, 0.1209, 0.3209, 0.203, 0.2829, 0.197, 0.2699, 0.1636, 0.3233, 0.1678, 0.8607, 0.07473, 0.826, 0.08093, 0.82, 0.06221, 0.8546, 0.0508, 0.3233, 0.1678, 0.2699, 0.1636, 0.2873, 0.1429, 0.3256, 0.1451, 0.8569, 0.157, 0.8221, 0.1472, 0.8275, 0.1284, 0.8627, 0.1327, 0.8239, 0.09452, 0.826, 0.08093, 0.8607, 0.07473, 0.8625, 0.09186, 0.8218, 0.1081, 0.8239, 0.09452, 0.8625, 0.09186, 0.8643, 0.109, 0.8635, 0.1209, 0.8627, 0.1327, 0.8275, 0.1284, 0.8246, 0.1183, 0.8643, 0.109, 0.8635, 0.1209, 0.8246, 0.1183, 0.8218, 0.1081, 0.0, 0.0, 1.0, 1.0, 1.0, 0.0, 0.0, 1.0, 0.5861, 0.1302, 0.597, 0.1384, 0.5822, 0.1753, 0.5693, 0.1652, 0.5554, 0.104, 0.5653, 0.113, 0.5439, 0.1462, 0.5314, 0.1373, 0.5012, 0.1264, 0.5358, 0.09392, 0.5554, 0.104, 0.5314, 0.1373, 0.5822, 0.1753, 0.597, 0.1384, 0.6154, 0.1505, 0.6034, 0.1909, 0.6034, 0.1909, 0.6154, 0.1505, 0.6446, 0.1664, 0.6329, 0.2017, 0.6793, 0.1592, 0.6657, 0.2064, 0.6329, 0.2017, 0.6446, 0.1664, 0.0, 0.0, 1.0, 1.0, 1.0, 0.0, 0.5752, 0.1219, 0.5861, 0.1302, 0.5693, 0.1652, 0.5564, 0.1551, 0.5861, 0.1302, 0.597, 0.1384, 0.5822, 0.1753, 0.5693, 0.1652, 0.5554, 0.104, 0.5653, 0.113, 0.5439, 0.1462, 0.5314, 0.1373, 0.5653, 0.113, 0.5752, 0.1219, 0.5564, 0.1551, 0.5439, 0.1462, 0.5012, 0.1264, 0.5358, 0.09392, 0.5554, 0.104, 0.5314, 0.1373, 0.5822, 0.1753, 0.597, 0.1384, 0.6154, 0.1505, 0.6034, 0.1909, 0.6034, 0.1909, 0.6154, 0.1505, 0.6446, 0.1664, 0.6329, 0.2017, 0.6793, 0.1592, 0.6657, 0.2064, 0.6329, 0.2017, 0.6446, 0.1664, 0.5752, 0.1219, 0.5861, 0.1302, 0.5693, 0.1652, 0.5564, 0.1551, 0.5861, 0.1302, 0.597, 0.1384, 0.5822, 0.1753, 0.5693, 0.1652, 0.5554, 0.104, 0.5653, 0.113, 0.5439, 0.1462, 0.5314, 0.1373, 0.5653, 0.113, 0.5752, 0.1219, 0.5564, 0.1551, 0.5439, 0.1462, 0.5012, 0.1264, 0.5358, 0.09392, 0.5554, 0.104, 0.5314, 0.1373, 0.5822, 0.1753, 0.597, 0.1384, 0.6154, 0.1505, 0.6034, 0.1909, 0.6034, 0.1909, 0.6154, 0.1505, 0.6446, 0.1664, 0.6329, 0.2017, 0.6793, 0.1592, 0.6657, 0.2064, 0.6329, 0.2017, 0.6446, 0.1664, 0.622, 0.06239, 0.6313, 0.06596, 0.597, 0.1384, 0.5861, 0.1302, 0.6128, 0.05881, 0.622, 0.06239, 0.5861, 0.1302, 0.5752, 0.1219, 0.5861, 0.1302, 0.597, 0.1384, 0.5822, 0.1753, 0.5693, 0.1652, 0.5752, 0.1219, 0.5861, 0.1302, 0.5693, 0.1652, 0.5564, 0.1551, 0.604, 0.0537, 0.6128, 0.05881, 0.5752, 0.1219, 0.5653, 0.113, 0.5953, 0.04858, 0.604, 0.0537, 0.5653, 0.113, 0.5554, 0.104, 0.5653, 0.113, 0.5752, 0.1219, 0.5564, 0.1551, 0.5439, 0.1462, 0.5554, 0.104, 0.5653, 0.113, 0.5439, 0.1462, 0.5314, 0.1373, 0.5358, 0.09392, 0.581, 0.03504, 0.5953, 0.04858, 0.5554, 0.104, 0.5012, 0.1264, 0.5358, 0.09392, 0.5554, 0.104, 0.5314, 0.1373, 0.597, 0.1384, 0.6313, 0.06596, 0.65, 0.07181, 0.6154, 0.1505, 0.5822, 0.1753, 0.597, 0.1384, 0.6154, 0.1505, 0.6034, 0.1909, 0.6154, 0.1505, 0.65, 0.07181, 0.6684, 0.07819, 0.6446, 0.1664, 0.6034, 0.1909, 0.6154, 0.1505, 0.6446, 0.1664, 0.6329, 0.2017, 0.6446, 0.1664, 0.6684, 0.07819, 0.6869, 0.08516, 0.6793, 0.1592, 0.6793, 0.1592, 0.6657, 0.2064, 0.6329, 0.2017, 0.6446, 0.1664])
me_mehumanfemale.materials.append(mat_skin)
me_mehumanfemale.materials.append(mat_leather)
me_mehumanfemale.materials.append(mat_steel)
me_mehumanfemale.materials.append(mat_steeldull)
me_mehumanfemale.use_remesh_preserve_volume = False
me_mehumanfemale.use_remesh_preserve_attributes = False
me_mehumanfemale.use_mirror_vertex_groups = False
me_mehumanfemale.update()
me_plane_002 = bpy.data.meshes.new('Plane.002')
me_plane_002.from_pydata([(1.0, 1.0, 0.0), (1.0, -1.0, 0.0), (-1.0, -1.0, 0.0), (-1.0, 1.0, 0.0)], [], [(0, 3, 2, 1)])
me_plane_002.materials.append(mat_shadow)
me_plane_002.use_remesh_preserve_volume = False
me_plane_002.use_remesh_preserve_attributes = False
me_plane_002.use_mirror_vertex_groups = False
me_plane_002.update()
me_mehumanfemale_002 = bpy.data.meshes.new('meHumanFemale.002')
me_mehumanfemale_002.from_pydata([(-0.6725, 0.1052, 0.4906), (-0.6725, 0.08568, 0.5051), (-0.6725, 0.05281, 0.4994), (-0.6725, 0.03947, 0.4792), (-0.6725, 0.0591, 0.4642), (-0.6725, 0.09197, 0.4699), (-0.751, 0.007144, 0.4677), (-0.7887, 0.01954, 0.475), (-0.7898, 0.0417, 0.4752), (-0.75, 0.02231, 0.4982), (-0.7872, 0.01941, 0.5024), (-0.7884, 0.04157, 0.5026), (-0.7862, 0.0638, 0.5027), (-0.7876, 0.06394, 0.4753), (-0.7129, 0.1102, 0.4622), (-0.7116, 0.1105, 0.4976), (-0.8382, 0.06276, 0.4798), (-0.837, 0.06265, 0.5017), (-0.8359, 0.04049, 0.5015), (-0.837, 0.0406, 0.4796), (-0.8818, 0.04447, 0.4776), (-0.8835, 0.04168, 0.493), (-0.8845, 0.0594, 0.4932), (-0.8824, 0.05688, 0.4778), (-0.8316, 0.08719, 0.5003), (-0.8327, 0.08728, 0.4807), (-0.8316, 0.06513, 0.4796), (-0.8304, 0.06502, 0.5015), (-0.8747, 0.06628, 0.4929), (-0.8729, 0.06908, 0.4775), (-0.8735, 0.08148, 0.4788), (-0.8756, 0.08401, 0.4927), (-0.8319, 0.03828, 0.5015), (-0.8307, 0.01612, 0.5013), (-0.8331, 0.03838, 0.4796), (-0.8319, 0.01623, 0.4794), (-0.8766, 0.0201, 0.4774), (-0.8773, 0.03251, 0.4775), (-0.8784, 0.0173, 0.4928), (-0.8793, 0.03503, 0.493), (-0.7065, 0.02387, 0.4984), (-0.711, 0.06813, 0.5033), (-0.7077, 0.0232, 0.4598), (-0.7126, 0.06789, 0.4602), (-0.7185, -0.0136, 0.4703), (-0.7176, -0.01286, 0.4969), (-0.74, -0.02526, 0.4965), (-0.7408, -0.02592, 0.4729), (-0.7428, -0.05662, 0.4762), (-0.7413, -0.05427, 0.4939), (-0.7277, -0.05478, 0.4969), (-0.7284, -0.05558, 0.472), (-0.8575, 0.1067, 0.4927), (-0.8554, 0.1042, 0.4788), (-0.8548, 0.09176, 0.4775), (-0.8565, 0.08897, 0.4929), (-0.8123, 0.08771, 0.5015), (-0.8134, 0.08781, 0.4796), (-0.8146, 0.11, 0.4807), (-0.8135, 0.1099, 0.5003), (-0.7662, 0.1103, 0.5009), (-0.7675, 0.1104, 0.4763), (-0.7786, 0.0862, 0.4758), (-0.7773, 0.08607, 0.5018), (-0.7453, 0.1113, 0.4676), (-0.7429, 0.1115, 0.4985), (-0.7504, 0.04291, 0.4752), (-0.7489, 0.04278, 0.5026), (-0.7488, 0.087, 0.4758), (-0.7474, 0.08688, 0.5018), (0.0, 0.005203, 0.5518), (0.0, -0.09301, 0.343), (0.0, -0.06926, 0.5582), (0.0, 0.1586, 0.6299), (-0.4323, 0.1009, 0.4342), (-0.4323, 0.05917, 0.4341), (-0.4323, 0.0337, 0.4741), (-0.4323, 0.0591, 0.5117), (-0.4323, 0.1009, 0.5116), (-0.4323, 0.1416, 0.474), (-0.1689, 0.1026, 0.3827), (-0.1632, 0.01902, 0.3939), (-0.1486, 0.01589, 0.4534), (-0.1228, 0.03039, 0.5311), (-0.1239, 0.1042, 0.5305), (-0.1482, 0.1464, 0.4589), (-0.07331, 0.163, 0.4565), (-0.05248, 0.08537, 0.5228), (-0.05203, 0.01716, 0.5245), (-0.08878, -0.0236, 0.4292), (0.0, -0.03048, 0.421), (0.0, 0.1532, 0.4505), (-0.1207, 0.06824, 0.1427), (-0.1207, -0.02773, 0.1864), (-0.0794, -0.06279, 0.2081), (-0.06111, 0.1125, 0.1179), (-0.07142, -0.06494, 0.06648), (-0.1461, -0.02121, 0.07128), (-0.07142, 0.1738, 0.02154), (-0.1474, 0.09803, 0.05712), (-0.1531, -0.01313, 0.02207), (-0.07309, -0.05173, -0.00964), (-0.07309, 0.1849, -0.06755), (-0.1548, 0.116, -0.00842), (-0.1186, 0.08997, -0.4402), (-0.1646, 0.06073, -0.4338), (-0.1661, -0.005254, -0.4559), (-0.1218, -0.03553, -0.486), (-0.07017, -0.005254, -0.4664), (-0.06863, 0.06073, -0.4443), (0.0, 0.007892, 0.4899), (0.0, 0.139, 0.4915), (-0.04655, 0.1086, 0.5885), (-0.0482, 0.02546, 0.5839), (0.0, 0.1242, 0.5721), (-0.1054, -0.09614, 0.3466), (-0.1056, 0.1613, 0.3596), (-0.00215, 0.1454, 0.3557), (-0.0608, 0.1236, 0.6308), (-0.05056, -0.04472, 0.587), (-0.07486, -0.04709, 0.6996), (-0.06232, 0.1312, 0.7005), (0.0, -0.07685, 0.6996), (0.0, 0.1672, 0.6996), (-0.05769, -0.02749, 0.7667), (-0.05769, 0.1041, 0.7711), (0.0, -0.04276, 0.7917), (3.02e-09, 0.1132, 0.7891), (-0.4785, 0.1004, 0.4335), (-0.4785, 0.1365, 0.4755), (-0.4785, 0.1004, 0.5191), (-0.4785, 0.05857, 0.5192), (-0.4785, 0.03142, 0.4756), (-0.4785, 0.05861, 0.4334), (-0.2931, 0.05604, 0.4229), (-0.2607, 0.09843, 0.4136), (-0.3271, 0.02376, 0.464), (-0.289, 0.05902, 0.5077), (-0.2608, 0.09775, 0.5075), (-0.2354, 0.137, 0.4615), (-0.1839, 0.08128, -0.1826), (-0.1836, -0.02087, -0.1784), (-0.09537, 0.1313, -0.2237), (-0.09423, -0.05579, -0.2075), (-0.02533, -0.002606, -0.2567), (-0.02487, 0.05707, -0.2526), (0.02487, 0.05707, -0.2526), (0.02533, -0.002606, -0.2567), (0.09423, -0.05579, -0.2075), (0.09537, 0.1313, -0.2237), (0.1836, -0.02087, -0.1784), (0.1839, 0.08128, -0.1826), (0.2354, 0.137, 0.4615), (0.2608, 0.09775, 0.5075), (0.289, 0.05902, 0.5077), (0.3271, 0.02376, 0.464), (0.2607, 0.09843, 0.4136), (0.2931, 0.05604, 0.4229), (0.4785, 0.05861, 0.4334), (0.4785, 0.03142, 0.4756), (0.4785, 0.05857, 0.5192), (0.4785, 0.1004, 0.5191), (0.4785, 0.1365, 0.4755), (0.4785, 0.1004, 0.4335), (0.05769, 0.1041, 0.7711), (0.05769, -0.02749, 0.7667), (0.06232, 0.1312, 0.7005), (0.07486, -0.04709, 0.6996), (0.05056, -0.04472, 0.587), (0.0608, 0.1236, 0.6308), (0.1056, 0.1613, 0.3596), (0.1054, -0.09614, 0.3466), (0.0482, 0.02546, 0.5839), (0.04655, 0.1086, 0.5885), (0.06863, 0.06073, -0.4443), (0.07017, -0.005254, -0.4664), (0.1218, -0.03553, -0.486), (0.1661, -0.005254, -0.4559), (0.1646, 0.06073, -0.4338), (0.1186, 0.08997, -0.4402), (0.0, -0.04071, -0.07375), (0.0, 0.1295, -0.1088), (0.1548, 0.116, -0.00842), (0.07309, 0.1849, -0.06755), (0.07309, -0.05173, -0.00964), (0.1531, -0.01313, 0.02207), (0.0, -0.06494, 0.06648), (0.1474, 0.09803, 0.05712), (0.07142, 0.1738, 0.02154), (0.1461, -0.02121, 0.07128), (0.07142, -0.06494, 0.06648), (0.06111, 0.1125, 0.1179), (0.0794, -0.06279, 0.2081), (0.1207, -0.02773, 0.1864), (0.1207, 0.06824, 0.1427), (0.0, -0.05301, 0.2081), (0.08878, -0.0236, 0.4292), (0.05203, 0.01716, 0.5245), (0.05248, 0.08537, 0.5228), (0.07331, 0.163, 0.4565), (0.6725, 0.09197, 0.4699), (0.6725, 0.0591, 0.4642), (0.6725, 0.03947, 0.4792), (0.6725, 0.05281, 0.4994), (0.6725, 0.08568, 0.5051), (0.6725, 0.1052, 0.4906), (0.1482, 0.1464, 0.4589), (0.1239, 0.1042, 0.5305), (0.1228, 0.03039, 0.5311), (0.1486, 0.01589, 0.4534), (0.1632, 0.01902, 0.3939), (0.1689, 0.1026, 0.3827), (0.4323, 0.1416, 0.474), (0.4323, 0.1009, 0.5116), (0.4323, 0.0591, 0.5117), (0.4323, 0.0337, 0.4741), (0.4323, 0.05917, 0.4341), (0.4323, 0.1009, 0.4342), (0.0, 0.161, 0.02435), (0.0, 0.1036, 0.1206), (-0.1661, 0.09114, -0.06295), (-0.159, -0.02059, -0.01545), (-0.08276, 0.1531, -0.1258), (-0.07727, -0.05545, -0.03721), (0.01152, 0.07435, -0.1246), (0.01113, -0.009065, -0.1191), (0.07727, -0.05545, -0.03721), (0.08276, 0.1531, -0.1258), (0.159, -0.02059, -0.01545), (0.1661, 0.09114, -0.06295), (-0.01152, 0.07435, -0.1246), (-0.01113, -0.009065, -0.1191), (-0.114, 0.08364, 0.2471), (-0.1192, -0.02481, 0.2566), (-0.07632, -0.06658, 0.2571), (-0.08282, 0.1262, 0.2433), (0.08282, 0.1262, 0.2433), (0.07632, -0.06658, 0.2571), (0.1192, -0.02481, 0.2566), (0.114, 0.08364, 0.2471), (0.0, 0.1134, 0.2446), (0.0, -0.06099, 0.2596), (-0.1908, 0.03914, 0.415), (-0.1824, 0.1002, 0.3991), (-0.1888, 0.02596, 0.4646), (-0.1849, 0.04267, 0.5201), (-0.1829, 0.1036, 0.5197), (-0.1727, 0.1417, 0.4602), (0.1727, 0.1417, 0.4602), (0.1829, 0.1036, 0.5197), (0.1849, 0.04267, 0.5201), (0.1888, 0.02596, 0.4646), (0.1824, 0.1002, 0.3991), (0.1908, 0.03914, 0.415), (-0.0724, 0.03554, 0.6289), (0.0724, 0.03554, 0.6289), (-0.06601, -0.04948, 0.6299), (0.0, -0.08134, 0.6299), (0.06601, -0.04948, 0.6299), (-0.08156, 0.03172, 0.6986), (0.08156, 0.03172, 0.6986), (-0.06619, 0.03615, 0.7749), (0.06619, 0.03615, 0.7749), (0.0, 0.03835, 0.8042), (0.7474, 0.08688, 0.5018), (0.7488, 0.087, 0.4758), (0.7489, 0.04278, 0.5026), (0.7504, 0.04291, 0.4752), (0.7429, 0.1115, 0.4985), (0.7453, 0.1113, 0.4676), (0.7773, 0.08607, 0.5018), (0.7786, 0.0862, 0.4758), (0.7675, 0.1104, 0.4763), (0.7662, 0.1103, 0.5009), (0.8135, 0.1099, 0.5003), (0.8146, 0.11, 0.4807), (0.8134, 0.08781, 0.4796), (0.8123, 0.08771, 0.5015), (0.8565, 0.08897, 0.4929), (0.8548, 0.09176, 0.4775), (0.8554, 0.1042, 0.4788), (0.8575, 0.1067, 0.4927), (0.7284, -0.05558, 0.472), (0.7277, -0.05478, 0.4969), (0.7413, -0.05427, 0.4939), (0.7428, -0.05662, 0.4762), (0.7408, -0.02592, 0.4729), (0.74, -0.02526, 0.4965), (0.7176, -0.01286, 0.4969), (0.7185, -0.0136, 0.4703), (0.7126, 0.06789, 0.4602), (0.7077, 0.0232, 0.4598), (0.711, 0.06813, 0.5033), (0.7065, 0.02387, 0.4984), (0.8793, 0.03503, 0.493), (0.8784, 0.0173, 0.4928), (0.8773, 0.03251, 0.4775), (0.8766, 0.0201, 0.4774), (0.8319, 0.01623, 0.4794), (0.8331, 0.03838, 0.4796), (0.8307, 0.01612, 0.5013), (0.8319, 0.03828, 0.5015), (0.8756, 0.08401, 0.4927), (0.8735, 0.08148, 0.4788), (0.8729, 0.06908, 0.4775), (0.8747, 0.06628, 0.4929), (0.8304, 0.06502, 0.5015), (0.8316, 0.06513, 0.4796), (0.8327, 0.08728, 0.4807), (0.8316, 0.08719, 0.5003), (0.8824, 0.05688, 0.4778), (0.8845, 0.0594, 0.4932), (0.8835, 0.04168, 0.493), (0.8818, 0.04447, 0.4776), (0.837, 0.0406, 0.4796), (0.8359, 0.04049, 0.5015), (0.837, 0.06265, 0.5017), (0.8382, 0.06276, 0.4798), (0.7116, 0.1105, 0.4976), (0.7129, 0.1102, 0.4622), (0.7876, 0.06394, 0.4753), (0.7862, 0.0638, 0.5027), (0.7884, 0.04157, 0.5026), (0.7872, 0.01941, 0.5024), (0.75, 0.02231, 0.4982), (0.7898, 0.0417, 0.4752), (0.7887, 0.01954, 0.475), (0.751, 0.007144, 0.4677), (-0.1343, 0.08726, 0.2955), (-0.1332, -0.01568, 0.2969), (-0.09893, -0.09792, 0.289), (-0.09208, 0.1428, 0.2924), (0.09208, 0.1428, 0.2924), (0.09893, -0.09792, 0.289), (0.1332, -0.01568, 0.2969), (0.1343, 0.08726, 0.2955), (0.0, 0.1284, 0.2911), (0.0, -0.09392, 0.2945)], [], [(6, 9, 10, 7), (13, 8, 19, 16), (12, 13, 16, 17), (11, 12, 17, 18), (8, 11, 18, 19), (19, 18, 21, 20), (18, 17, 22, 21), (17, 16, 23, 22), (16, 19, 20, 23), (20, 21, 22, 23), (12, 63, 24, 27), (62, 13, 26, 25), (13, 12, 27, 26), (26, 27, 28, 29), (25, 26, 29, 30), (27, 24, 31, 28), (24, 25, 30, 31), (29, 28, 31, 30), (10, 11, 32, 33), (11, 8, 34, 32), (7, 10, 33, 35), (8, 7, 35, 34), (34, 35, 36, 37), (35, 33, 38, 36), (32, 34, 37, 39), (33, 32, 39, 38), (36, 38, 39, 37), (42, 40, 45, 44), (6, 42, 44, 47), (40, 9, 46, 45), (9, 6, 47, 46), (46, 47, 48, 49), (45, 46, 49, 50), (47, 44, 51, 48), (44, 45, 50, 51), (49, 48, 51, 50), (2, 40, 42, 3), (1, 41, 40, 2), (0, 15, 41, 1), (4, 43, 14, 5), (3, 42, 43, 4), (54, 55, 52, 53), (59, 58, 53, 52), (56, 59, 52, 55), (58, 57, 54, 53), (57, 56, 55, 54), (61, 62, 57, 58), (63, 60, 59, 56), (60, 61, 58, 59), (0, 5, 14, 15), (15, 14, 64, 65), (60, 65, 64, 61), (12, 41, 69, 63), (60, 63, 69, 65), (15, 65, 69, 41), (11, 67, 41, 12), (9, 40, 41, 67), (9, 67, 11, 10), (8, 13, 43, 66), (13, 62, 68, 43), (6, 66, 43, 42), (14, 43, 68, 64), (61, 64, 68, 62), (6, 7, 8, 66), (24, 63, 62, 25), (56, 57, 62, 63), (85, 84, 87, 86), (84, 83, 88, 87), (83, 82, 89, 88), (96, 97, 100, 101), (99, 98, 102, 103), (98, 218, 181, 102), (186, 96, 101, 180), (97, 99, 103, 100), (88, 89, 90, 110), (86, 87, 111, 91), (87, 88, 113, 112), (70, 113, 88, 110), (111, 87, 112, 114), (90, 89, 115, 71), (86, 91, 117, 116), (81, 115, 89, 82), (80, 85, 86, 116), (195, 94, 96, 186), (93, 97, 96, 94), (92, 99, 97, 93), (92, 95, 98, 99), (219, 218, 98, 95), (113, 70, 72, 119), (114, 112, 118, 73), (73, 118, 121, 123), (120, 122, 126, 124), (123, 121, 125, 127), (74, 128, 129, 79), (0, 129, 128, 5), (79, 129, 130, 78), (129, 0, 1, 130), (78, 130, 131, 77), (130, 1, 2, 131), (77, 131, 132, 76), (131, 2, 3, 132), (76, 132, 133, 75), (132, 3, 4, 133), (75, 133, 128, 74), (133, 4, 5, 128), (75, 134, 136, 76), (76, 136, 137, 77), (77, 137, 138, 78), (78, 138, 139, 79), (135, 74, 79, 139), (74, 135, 134, 75), (217, 216, 157, 156), (156, 152, 212, 217), (213, 212, 152, 153), (214, 213, 153, 154), (215, 214, 154, 155), (216, 215, 155, 157), (158, 163, 200, 201), (216, 217, 163, 158), (159, 158, 201, 202), (215, 216, 158, 159), (160, 159, 202, 203), (214, 215, 159, 160), (161, 160, 203, 204), (213, 214, 160, 161), (162, 161, 204, 205), (212, 213, 161, 162), (163, 162, 205, 200), (217, 212, 162, 163), (123, 127, 164, 166), (167, 165, 126, 122), (73, 123, 166, 169), (114, 73, 169, 173), (72, 70, 172, 168), (219, 191, 188, 218), (194, 187, 188, 191), (194, 193, 189, 187), (193, 192, 190, 189), (195, 186, 190, 192), (211, 170, 199, 206), (210, 209, 196, 171), (199, 170, 117, 91), (90, 71, 171, 196), (111, 114, 173, 198), (70, 110, 197, 172), (198, 173, 172, 197), (199, 91, 111, 198), (197, 110, 90, 196), (189, 185, 182, 187), (186, 180, 184, 190), (188, 183, 181, 218), (187, 182, 183, 188), (190, 184, 185, 189), (208, 197, 196, 209), (207, 198, 197, 208), (206, 199, 198, 207), (103, 220, 221, 100), (220, 140, 141, 221), (102, 222, 220, 103), (222, 142, 140, 220), (100, 221, 223, 101), (221, 141, 143, 223), (101, 223, 231, 180), (223, 143, 144, 231), (181, 230, 222, 102), (230, 145, 142, 222), (180, 231, 230, 181), (231, 144, 145, 230), (181, 224, 225, 180), (224, 146, 147, 225), (183, 227, 224, 181), (227, 149, 146, 224), (180, 225, 226, 184), (225, 147, 148, 226), (184, 226, 228, 185), (226, 148, 150, 228), (182, 229, 227, 183), (229, 151, 149, 227), (185, 228, 229, 182), (228, 150, 151, 229), (232, 92, 93, 233), (233, 93, 94, 234), (195, 241, 234, 94), (235, 95, 92, 232), (95, 235, 240, 219), (219, 240, 236, 191), (239, 194, 191, 236), (192, 237, 241, 195), (237, 192, 193, 238), (238, 193, 194, 239), (134, 242, 244, 136), (242, 81, 82, 244), (136, 244, 245, 137), (244, 82, 83, 245), (137, 245, 246, 138), (245, 83, 84, 246), (138, 246, 247, 139), (246, 84, 85, 247), (80, 243, 247, 85), (243, 135, 139, 247), (135, 243, 242, 134), (243, 80, 81, 242), (157, 253, 252, 156), (253, 210, 211, 252), (206, 248, 252, 211), (248, 152, 156, 252), (152, 248, 249, 153), (248, 206, 207, 249), (153, 249, 250, 154), (249, 207, 208, 250), (154, 250, 251, 155), (250, 208, 209, 251), (155, 251, 253, 157), (251, 209, 210, 253), (72, 257, 256, 119), (257, 122, 120, 256), (168, 258, 257, 72), (258, 167, 122, 257), (168, 172, 255, 258), (169, 255, 172, 173), (113, 119, 256, 254), (112, 113, 254, 118), (167, 258, 255, 260), (166, 260, 255, 169), (120, 259, 254, 256), (118, 254, 259, 121), (165, 167, 260, 262), (164, 262, 260, 166), (121, 259, 261, 125), (120, 124, 261, 259), (126, 165, 262, 263), (124, 126, 263, 261), (125, 261, 263, 127), (127, 263, 262, 164), (277, 270, 271, 276), (309, 308, 271, 270), (327, 267, 325, 326), (272, 271, 265, 269), (319, 269, 265, 290), (327, 291, 290, 267), (320, 290, 265, 271), (325, 267, 290, 320), (324, 323, 322, 266), (324, 266, 292, 293), (322, 321, 292, 266), (318, 292, 264, 268), (273, 268, 264, 270), (321, 270, 264, 292), (273, 272, 269, 268), (318, 268, 269, 319), (205, 318, 319, 200), (273, 274, 275, 272), (270, 277, 274, 273), (272, 275, 276, 271), (276, 279, 278, 277), (275, 280, 279, 276), (277, 278, 281, 274), (274, 281, 280, 275), (279, 280, 281, 278), (202, 201, 290, 291), (201, 200, 319, 290), (205, 204, 292, 318), (204, 203, 293, 292), (203, 202, 291, 293), (284, 283, 282, 285), (289, 282, 283, 288), (286, 285, 282, 289), (288, 283, 284, 287), (287, 284, 285, 286), (324, 287, 286, 327), (293, 288, 287, 324), (327, 286, 289, 291), (291, 289, 288, 293), (297, 296, 294, 295), (300, 295, 294, 301), (301, 294, 296, 299), (298, 297, 295, 300), (299, 296, 297, 298), (325, 299, 298, 326), (326, 298, 300, 323), (322, 301, 299, 325), (323, 300, 301, 322), (304, 303, 302, 305), (309, 302, 303, 308), (306, 305, 302, 309), (308, 303, 304, 307), (307, 304, 305, 306), (320, 307, 306, 321), (271, 308, 307, 320), (321, 306, 309, 270), (313, 310, 311, 312), (317, 310, 313, 314), (316, 311, 310, 317), (315, 312, 311, 316), (314, 313, 312, 315), (325, 314, 315, 322), (322, 315, 316, 321), (321, 316, 317, 320), (320, 317, 314, 325), (327, 326, 323, 324), (80, 328, 329, 81), (328, 232, 233, 329), (81, 329, 330, 115), (329, 233, 234, 330), (241, 337, 330, 234), (337, 71, 115, 330), (116, 331, 328, 80), (331, 235, 232, 328), (235, 331, 336, 240), (331, 116, 117, 336), (240, 336, 332, 236), (336, 117, 170, 332), (211, 335, 332, 170), (335, 239, 236, 332), (237, 333, 337, 241), (333, 171, 71, 337), (171, 333, 334, 210), (333, 237, 238, 334), (210, 334, 335, 211), (334, 238, 239, 335), (148, 176, 177, 150), (150, 177, 178, 151), (147, 175, 176, 148), (149, 151, 178, 179), (146, 149, 179, 174), (146, 174, 175, 147), (107, 108, 144, 143), (106, 107, 143, 141), (108, 109, 145, 144), (105, 106, 141, 140), (104, 142, 145, 109), (104, 105, 140, 142)])
me_mehumanfemale_002.polygons.foreach_set('use_smooth', [True] * 332)
_uv = me_mehumanfemale_002.uv_layers.new(name='UVMap')
_uv.uv.foreach_set('vector', [0.8077, 0.2633, 0.8051, 0.2838, 0.7829, 0.2834, 0.7836, 0.2669, 0.788, 0.3799, 0.7874, 0.3931, 0.7593, 0.3954, 0.7579, 0.3823, 0.9077, 0.5883, 0.9077, 0.6047, 0.8775, 0.6036, 0.8775, 0.5905, 0.7825, 0.2964, 0.7842, 0.3097, 0.7537, 0.3098, 0.7541, 0.2965, 0.9058, 0.572, 0.9058, 0.5883, 0.8776, 0.5862, 0.8776, 0.5732, 0.8776, 0.5732, 0.8776, 0.5862, 0.8495, 0.5797, 0.8509, 0.5704, 0.7541, 0.2965, 0.7537, 0.3098, 0.7248, 0.3086, 0.7251, 0.2979, 0.8775, 0.5905, 0.8775, 0.6036, 0.851, 0.6063, 0.8495, 0.597, 0.7579, 0.3823, 0.7593, 0.3954, 0.7327, 0.3946, 0.7318, 0.3872, 0.7327, 0.3946, 0.7237, 0.3971, 0.7225, 0.3866, 0.7318, 0.3872, 0.7842, 0.3097, 0.7901, 0.3232, 0.7567, 0.3249, 0.7571, 0.3113, 0.7924, 0.3661, 0.788, 0.3799, 0.7614, 0.381, 0.7598, 0.3677, 0.9077, 0.6047, 0.9077, 0.5883, 0.934, 0.5905, 0.934, 0.6035, 0.934, 0.6035, 0.934, 0.5905, 0.96, 0.597, 0.9586, 0.6063, 0.7598, 0.3677, 0.7614, 0.381, 0.7364, 0.3804, 0.7355, 0.373, 0.7571, 0.3113, 0.7567, 0.3249, 0.7293, 0.324, 0.7295, 0.3131, 0.8754, 0.5561, 0.8755, 0.5678, 0.851, 0.5704, 0.8495, 0.5621, 0.7364, 0.3804, 0.7271, 0.3822, 0.727, 0.3715, 0.7355, 0.373, 0.7829, 0.2834, 0.7825, 0.2964, 0.7565, 0.2939, 0.7582, 0.2809, 0.9058, 0.5883, 0.9058, 0.572, 0.9318, 0.5732, 0.9318, 0.5863, 0.7836, 0.2669, 0.7829, 0.2834, 0.7582, 0.2809, 0.7574, 0.2682, 0.7874, 0.3931, 0.7891, 0.4062, 0.7635, 0.4102, 0.7618, 0.3971, 0.7618, 0.3971, 0.7635, 0.4102, 0.7367, 0.4099, 0.7358, 0.4026, 0.7574, 0.2682, 0.7582, 0.2809, 0.7301, 0.2778, 0.7305, 0.2684, 0.9318, 0.5863, 0.9318, 0.5732, 0.9582, 0.5704, 0.9598, 0.5797, 0.7582, 0.2809, 0.7565, 0.2939, 0.7282, 0.2883, 0.7301, 0.2778, 0.7367, 0.4099, 0.7278, 0.4126, 0.7264, 0.4022, 0.7358, 0.4026, 0.8547, 0.2653, 0.8343, 0.2819, 0.8221, 0.2582, 0.8362, 0.2494, 0.8124, 0.412, 0.8376, 0.3997, 0.8327, 0.423, 0.82, 0.4328, 0.8343, 0.2819, 0.8051, 0.2838, 0.8065, 0.2533, 0.8221, 0.2582, 0.7916, 0.4127, 0.8124, 0.412, 0.82, 0.4328, 0.8062, 0.4386, 0.8062, 0.4386, 0.82, 0.4328, 0.8236, 0.452, 0.8135, 0.4539, 0.8221, 0.2582, 0.8065, 0.2533, 0.8014, 0.2362, 0.8096, 0.234, 0.82, 0.4328, 0.8327, 0.423, 0.8319, 0.4492, 0.8236, 0.452, 0.8362, 0.2494, 0.8221, 0.2582, 0.8096, 0.234, 0.8229, 0.2264, 0.8135, 0.4539, 0.8236, 0.452, 0.8267, 0.4601, 0.8126, 0.4618, 0.8543, 0.3045, 0.8343, 0.2819, 0.8547, 0.2653, 0.8612, 0.2915, 0.8523, 0.325, 0.8297, 0.3116, 0.8343, 0.2819, 0.8543, 0.3045, 0.8503, 0.3399, 0.8275, 0.3359, 0.8297, 0.3116, 0.8523, 0.325, 0.8552, 0.375, 0.8312, 0.3745, 0.8275, 0.3535, 0.8512, 0.3551, 0.8612, 0.3886, 0.8376, 0.3997, 0.8312, 0.3745, 0.8552, 0.375, 0.7469, 0.3609, 0.7376, 0.3614, 0.7389, 0.351, 0.7469, 0.3535, 0.771, 0.3402, 0.7711, 0.3514, 0.7469, 0.3535, 0.7456, 0.3452, 0.7693, 0.3274, 0.771, 0.3402, 0.7456, 0.3452, 0.7434, 0.3346, 0.7711, 0.3514, 0.7713, 0.3645, 0.7469, 0.3609, 0.7469, 0.3535, 0.9286, 0.5677, 0.9286, 0.5547, 0.9547, 0.5612, 0.9533, 0.5704, 0.7992, 0.3515, 0.7924, 0.3661, 0.7713, 0.3645, 0.7711, 0.3514, 0.7901, 0.3232, 0.798, 0.3369, 0.771, 0.3402, 0.7693, 0.3274, 0.798, 0.3369, 0.7992, 0.3515, 0.7711, 0.3514, 0.771, 0.3402, 0.8503, 0.3399, 0.8512, 0.3551, 0.8275, 0.3535, 0.8275, 0.3359, 0.8275, 0.3359, 0.8275, 0.3535, 0.8122, 0.3523, 0.811, 0.3367, 0.798, 0.3369, 0.811, 0.3367, 0.8122, 0.3523, 0.7992, 0.3515, 0.7842, 0.3097, 0.8297, 0.3116, 0.8079, 0.3229, 0.7901, 0.3232, 0.798, 0.3369, 0.7901, 0.3232, 0.8079, 0.3229, 0.811, 0.3367, 0.8275, 0.3359, 0.811, 0.3367, 0.8079, 0.3229, 0.8297, 0.3116, 0.7825, 0.2964, 0.8064, 0.2964, 0.8297, 0.3116, 0.7842, 0.3097, 0.8051, 0.2838, 0.8343, 0.2819, 0.8297, 0.3116, 0.8064, 0.2964, 0.8051, 0.2838, 0.8064, 0.2964, 0.7825, 0.2964, 0.7829, 0.2834, 0.7874, 0.3931, 0.788, 0.3799, 0.8312, 0.3745, 0.8101, 0.3909, 0.788, 0.3799, 0.7924, 0.3661, 0.8092, 0.365, 0.8312, 0.3745, 0.8124, 0.412, 0.8101, 0.3909, 0.8312, 0.3745, 0.8376, 0.3997, 0.8275, 0.3535, 0.8312, 0.3745, 0.8092, 0.365, 0.8122, 0.3523, 0.7992, 0.3515, 0.8122, 0.3523, 0.8092, 0.365, 0.7924, 0.3661, 0.8124, 0.412, 0.7891, 0.4062, 0.7874, 0.3931, 0.8101, 0.3909, 0.8754, 0.5561, 0.9078, 0.5534, 0.9078, 0.5689, 0.8755, 0.5678, 0.9286, 0.5547, 0.9286, 0.5677, 0.9078, 0.5689, 0.9078, 0.5534, 0.169, 0.738, 0.15, 0.7762, 0.1134, 0.7731, 0.1336, 0.7271, 0.3112, 0.8289, 0.3034, 0.7919, 0.3375, 0.7774, 0.345, 0.8116, 0.3034, 0.7919, 0.2734, 0.7524, 0.3116, 0.7243, 0.3375, 0.7774, 0.3126, 0.486, 0.2555, 0.4912, 0.2469, 0.4594, 0.3073, 0.4313, 0.1832, 0.4905, 0.1281, 0.4841, 0.1153, 0.4484, 0.1695, 0.4574, 0.1281, 0.4841, 0.09699, 0.498, 0.07184, 0.4393, 0.1153, 0.4484, 0.3612, 0.4842, 0.3126, 0.486, 0.3073, 0.4313, 0.3611, 0.3654, 0.2555, 0.4912, 0.1832, 0.4905, 0.1695, 0.4574, 0.2469, 0.4594, 0.3375, 0.7774, 0.3116, 0.7243, 0.3612, 0.7176, 0.3612, 0.7578, 0.1336, 0.7271, 0.1134, 0.7731, 0.09444, 0.7378, 0.09964, 0.7171, 0.7705, 0.04548, 0.8039, 0.04572, 0.8004, 0.075, 0.759, 0.07852, 0.8571, 0.04019, 0.8206, 0.04749, 0.8283, 0.01787, 0.857, 0.002623, 0.7351, 0.026, 0.7705, 0.04548, 0.759, 0.07852, 0.7359, 0.06667, 0.3612, 0.7176, 0.3116, 0.7243, 0.311, 0.6681, 0.3612, 0.6655, 0.1336, 0.7271, 0.09964, 0.7171, 0.1108, 0.672, 0.1594, 0.6863, 0.2508, 0.7171, 0.311, 0.6681, 0.3116, 0.7243, 0.2734, 0.7524, 0.1983, 0.7047, 0.169, 0.738, 0.1336, 0.7271, 0.1594, 0.6863, 0.3612, 0.5807, 0.3088, 0.5833, 0.3126, 0.486, 0.3612, 0.4842, 0.2709, 0.5695, 0.2555, 0.4912, 0.3126, 0.486, 0.3088, 0.5833, 0.1995, 0.5471, 0.1832, 0.4905, 0.2555, 0.4912, 0.2709, 0.5695, 0.1995, 0.5471, 0.148, 0.5423, 0.1281, 0.4841, 0.1832, 0.4905, 0.1135, 0.5518, 0.09699, 0.498, 0.1281, 0.4841, 0.148, 0.5423, 0.8206, 0.04749, 0.8571, 0.04019, 0.8571, 0.07808, 0.833, 0.08082, 0.7359, 0.06667, 0.759, 0.07852, 0.7564, 0.1009, 0.7236, 0.09733, 0.7236, 0.09733, 0.7564, 0.1009, 0.7538, 0.1312, 0.7206, 0.132, 0.8288, 0.1266, 0.8572, 0.1252, 0.8573, 0.1595, 0.8296, 0.1579, 0.7206, 0.132, 0.7538, 0.1312, 0.7645, 0.1646, 0.7365, 0.179, 0.1627, 0.9428, 0.139, 0.9493, 0.1323, 0.9219, 0.1543, 0.9143, 0.03548, 0.9432, 0.1323, 0.9219, 0.139, 0.9493, 0.03809, 0.9562, 0.1543, 0.9143, 0.1323, 0.9219, 0.1208, 0.8968, 0.1426, 0.8882, 0.1323, 0.9219, 0.03548, 0.9432, 0.03053, 0.9309, 0.1208, 0.8968, 0.1426, 0.8882, 0.1208, 0.8968, 0.1121, 0.8788, 0.1336, 0.8676, 0.1208, 0.8968, 0.03053, 0.9309, 0.02317, 0.9153, 0.1121, 0.8788, 0.1336, 0.8676, 0.1121, 0.8788, 0.1017, 0.8561, 0.1234, 0.8449, 0.1121, 0.8788, 0.02317, 0.9153, 0.01714, 0.9037, 0.1017, 0.8561, 0.1234, 0.8449, 0.1017, 0.8561, 0.09022, 0.8342, 0.1107, 0.8221, 0.1017, 0.8561, 0.01714, 0.9037, 0.01054, 0.8924, 0.09022, 0.8342, 0.1107, 0.8221, 0.09022, 0.8342, 0.07875, 0.8166, 0.09854, 0.8037, 0.09022, 0.8342, 0.01054, 0.8924, 0.0, 0.8788, 0.07875, 0.8166, 0.1107, 0.8221, 0.1758, 0.7785, 0.1743, 0.8145, 0.1234, 0.8449, 0.1234, 0.8449, 0.1743, 0.8145, 0.2102, 0.8348, 0.1336, 0.8676, 0.1336, 0.8676, 0.2102, 0.8348, 0.2347, 0.851, 0.1426, 0.8882, 0.1426, 0.8882, 0.2347, 0.851, 0.2588, 0.8821, 0.1543, 0.9143, 0.2538, 0.9199, 0.1627, 0.9428, 0.1543, 0.9143, 0.2588, 0.8821, 0.09854, 0.8037, 0.1743, 0.7495, 0.1758, 0.7785, 0.1107, 0.8221, 0.624, 0.8037, 0.6118, 0.8221, 0.5467, 0.7785, 0.5482, 0.7494, 0.4686, 0.9199, 0.4637, 0.8821, 0.5682, 0.9143, 0.5598, 0.9428, 0.5799, 0.8882, 0.5682, 0.9143, 0.4637, 0.8821, 0.4878, 0.851, 0.5889, 0.8676, 0.5799, 0.8882, 0.4878, 0.851, 0.5122, 0.8347, 0.5991, 0.8449, 0.5889, 0.8676, 0.5122, 0.8347, 0.5482, 0.8145, 0.6118, 0.8221, 0.5991, 0.8449, 0.5482, 0.8145, 0.5467, 0.7785, 0.6323, 0.8342, 0.6438, 0.8166, 0.7225, 0.8788, 0.712, 0.8924, 0.6118, 0.8221, 0.624, 0.8037, 0.6438, 0.8166, 0.6323, 0.8342, 0.6208, 0.8561, 0.6323, 0.8342, 0.712, 0.8924, 0.7054, 0.9037, 0.5991, 0.8449, 0.6118, 0.8221, 0.6323, 0.8342, 0.6208, 0.8561, 0.6104, 0.8788, 0.6208, 0.8561, 0.7054, 0.9037, 0.6993, 0.9153, 0.5889, 0.8676, 0.5991, 0.8449, 0.6208, 0.8561, 0.6104, 0.8788, 0.6017, 0.8968, 0.6104, 0.8788, 0.6993, 0.9153, 0.692, 0.9309, 0.5799, 0.8882, 0.5889, 0.8676, 0.6104, 0.8788, 0.6017, 0.8968, 0.5902, 0.9218, 0.6017, 0.8968, 0.692, 0.9309, 0.687, 0.9432, 0.5682, 0.9143, 0.5799, 0.8882, 0.6017, 0.8968, 0.5902, 0.9218, 0.5835, 0.9493, 0.5902, 0.9218, 0.687, 0.9432, 0.6844, 0.9562, 0.5598, 0.9428, 0.5682, 0.9143, 0.5902, 0.9218, 0.5835, 0.9493, 0.9938, 0.1316, 0.9781, 0.1787, 0.95, 0.1643, 0.9607, 0.1309, 0.8856, 0.1265, 0.8849, 0.1578, 0.8573, 0.1595, 0.8572, 0.1252, 0.9907, 0.09694, 0.9938, 0.1316, 0.9607, 0.1309, 0.958, 0.1006, 0.9784, 0.06631, 0.9907, 0.09694, 0.958, 0.1006, 0.9553, 0.07823, 0.8571, 0.07808, 0.8571, 0.04019, 0.8936, 0.04738, 0.8813, 0.08074, 0.609, 0.5516, 0.5745, 0.5421, 0.5943, 0.4839, 0.6255, 0.4978, 0.5229, 0.547, 0.5392, 0.4903, 0.5943, 0.4839, 0.5745, 0.5421, 0.5229, 0.547, 0.4515, 0.5694, 0.4668, 0.4911, 0.5392, 0.4903, 0.4515, 0.5694, 0.4136, 0.5833, 0.4097, 0.486, 0.4668, 0.4911, 0.3612, 0.5807, 0.3612, 0.4842, 0.4097, 0.486, 0.4136, 0.5833, 0.5242, 0.7047, 0.5631, 0.6863, 0.5889, 0.7272, 0.5534, 0.738, 0.4717, 0.7171, 0.4491, 0.7523, 0.4109, 0.7242, 0.4114, 0.668, 0.5889, 0.7272, 0.5631, 0.6863, 0.6138, 0.6716, 0.6229, 0.7171, 0.3612, 0.7176, 0.3612, 0.6655, 0.4114, 0.668, 0.4109, 0.7242, 0.979, 0.02564, 0.9784, 0.06631, 0.9553, 0.07823, 0.9437, 0.04522, 0.8571, 0.04019, 0.857, 0.002623, 0.8858, 0.01779, 0.8936, 0.04738, 0.9437, 0.04522, 0.9553, 0.07823, 0.9139, 0.07483, 0.9102, 0.04557, 0.5889, 0.7272, 0.6229, 0.7171, 0.6281, 0.7378, 0.6091, 0.7731, 0.385, 0.7774, 0.3612, 0.7578, 0.3612, 0.7176, 0.4109, 0.7242, 0.4668, 0.4911, 0.4754, 0.4593, 0.5528, 0.4572, 0.5392, 0.4903, 0.3612, 0.4842, 0.3611, 0.3654, 0.415, 0.4312, 0.4097, 0.486, 0.5943, 0.4839, 0.6071, 0.4482, 0.6506, 0.439, 0.6255, 0.4978, 0.5392, 0.4903, 0.5528, 0.4572, 0.6071, 0.4482, 0.5943, 0.4839, 0.4097, 0.486, 0.415, 0.4312, 0.4754, 0.4593, 0.4668, 0.4911, 0.4191, 0.7919, 0.385, 0.7774, 0.4109, 0.7242, 0.4491, 0.7523, 0.4113, 0.8289, 0.3775, 0.8116, 0.385, 0.7774, 0.4191, 0.7919, 0.5534, 0.738, 0.5889, 0.7272, 0.6091, 0.7731, 0.5724, 0.7763, 0.1695, 0.4574, 0.1732, 0.4255, 0.2438, 0.4351, 0.2469, 0.4594, 0.1732, 0.4255, 0.1572, 0.3656, 0.2059, 0.3479, 0.2438, 0.4351, 0.1153, 0.4484, 0.1101, 0.4173, 0.1732, 0.4255, 0.1695, 0.4574, 0.1101, 0.4173, 0.1033, 0.3652, 0.1572, 0.3656, 0.1732, 0.4255, 0.2469, 0.4594, 0.2438, 0.4351, 0.3017, 0.4115, 0.3073, 0.4313, 0.2438, 0.4351, 0.2059, 0.3479, 0.2459, 0.3111, 0.3017, 0.4115, 0.3073, 0.4313, 0.3017, 0.4115, 0.3328, 0.3244, 0.3611, 0.3654, 0.3017, 0.4115, 0.2459, 0.3111, 0.2681, 0.2622, 0.3328, 0.3244, 0.07184, 0.4393, 0.05736, 0.4173, 0.1101, 0.4173, 0.1153, 0.4484, 0.05736, 0.4173, 0.05219, 0.3566, 0.1033, 0.3652, 0.1101, 0.4173, 0.3611, 0.3654, 0.3328, 0.3244, 0.3454, 0.2707, 0.361, 0.2435, 0.3328, 0.3244, 0.2681, 0.2622, 0.2906, 0.2416, 0.3454, 0.2707, 0.361, 0.2435, 0.3766, 0.2707, 0.3893, 0.3244, 0.3611, 0.3654, 0.3766, 0.2707, 0.4314, 0.2414, 0.4539, 0.262, 0.3893, 0.3244, 0.6071, 0.4482, 0.6123, 0.4171, 0.6651, 0.4169, 0.6506, 0.439, 0.6123, 0.4171, 0.619, 0.3648, 0.6702, 0.3562, 0.6651, 0.4169, 0.3611, 0.3654, 0.3893, 0.3244, 0.4205, 0.4114, 0.415, 0.4312, 0.3893, 0.3244, 0.4539, 0.262, 0.4762, 0.3109, 0.4205, 0.4114, 0.415, 0.4312, 0.4205, 0.4114, 0.4786, 0.435, 0.4754, 0.4593, 0.4205, 0.4114, 0.4762, 0.3109, 0.5163, 0.3476, 0.4786, 0.435, 0.5528, 0.4572, 0.5491, 0.4252, 0.6123, 0.4171, 0.6071, 0.4482, 0.5491, 0.4252, 0.5651, 0.3654, 0.619, 0.3648, 0.6123, 0.4171, 0.4754, 0.4593, 0.4786, 0.435, 0.5491, 0.4252, 0.5528, 0.4572, 0.4786, 0.435, 0.5163, 0.3476, 0.5651, 0.3654, 0.5491, 0.4252, 0.198, 0.619, 0.1995, 0.5471, 0.2709, 0.5695, 0.2723, 0.6186, 0.2723, 0.6186, 0.2709, 0.5695, 0.3088, 0.5833, 0.3131, 0.616, 0.3612, 0.5807, 0.3612, 0.6126, 0.3131, 0.616, 0.3088, 0.5833, 0.1643, 0.6203, 0.148, 0.5423, 0.1995, 0.5471, 0.198, 0.619, 0.148, 0.5423, 0.1643, 0.6203, 0.1185, 0.616, 0.1135, 0.5518, 0.609, 0.5516, 0.6041, 0.6159, 0.5582, 0.6202, 0.5745, 0.5421, 0.5245, 0.6189, 0.5229, 0.547, 0.5745, 0.5421, 0.5582, 0.6202, 0.4136, 0.5833, 0.4094, 0.616, 0.3612, 0.6126, 0.3612, 0.5807, 0.4094, 0.616, 0.4136, 0.5833, 0.4515, 0.5694, 0.4502, 0.6185, 0.4502, 0.6185, 0.4515, 0.5694, 0.5229, 0.547, 0.5245, 0.6189, 0.1758, 0.7785, 0.232, 0.7392, 0.2515, 0.7706, 0.1743, 0.8145, 0.232, 0.7392, 0.2508, 0.7171, 0.2734, 0.7524, 0.2515, 0.7706, 0.1743, 0.8145, 0.2515, 0.7706, 0.269, 0.8041, 0.2102, 0.8348, 0.2515, 0.7706, 0.2734, 0.7524, 0.3034, 0.7919, 0.269, 0.8041, 0.2102, 0.8348, 0.269, 0.8041, 0.2801, 0.8382, 0.2347, 0.851, 0.269, 0.8041, 0.3034, 0.7919, 0.3112, 0.8289, 0.2801, 0.8382, 0.2347, 0.851, 0.2801, 0.8382, 0.2946, 0.8756, 0.2588, 0.8821, 0.2801, 0.8382, 0.3112, 0.8289, 0.3078, 0.8737, 0.2946, 0.8756, 0.3055, 0.9219, 0.2956, 0.9163, 0.2946, 0.8756, 0.3078, 0.8737, 0.2956, 0.9163, 0.2538, 0.9199, 0.2588, 0.8821, 0.2946, 0.8756, 0.1743, 0.7495, 0.1965, 0.7163, 0.232, 0.7392, 0.1758, 0.7785, 0.1965, 0.7163, 0.1983, 0.7047, 0.2508, 0.7171, 0.232, 0.7392, 0.5467, 0.7785, 0.4904, 0.7392, 0.526, 0.7163, 0.5482, 0.7494, 0.4904, 0.7392, 0.4717, 0.7171, 0.5242, 0.7047, 0.526, 0.7163, 0.4147, 0.8736, 0.4279, 0.8756, 0.4269, 0.9163, 0.4169, 0.9219, 0.4279, 0.8756, 0.4637, 0.8821, 0.4686, 0.9199, 0.4269, 0.9163, 0.4637, 0.8821, 0.4279, 0.8756, 0.4424, 0.8382, 0.4878, 0.851, 0.4279, 0.8756, 0.4147, 0.8736, 0.4113, 0.8289, 0.4424, 0.8382, 0.4878, 0.851, 0.4424, 0.8382, 0.4534, 0.8041, 0.5122, 0.8347, 0.4424, 0.8382, 0.4113, 0.8289, 0.4191, 0.7919, 0.4534, 0.8041, 0.5122, 0.8347, 0.4534, 0.8041, 0.471, 0.7706, 0.5482, 0.8145, 0.4534, 0.8041, 0.4191, 0.7919, 0.4491, 0.7523, 0.471, 0.7706, 0.5482, 0.8145, 0.471, 0.7706, 0.4904, 0.7392, 0.5467, 0.7785, 0.471, 0.7706, 0.4491, 0.7523, 0.4717, 0.7171, 0.4904, 0.7392, 0.8571, 0.07808, 0.8572, 0.1001, 0.8301, 0.1002, 0.833, 0.08082, 0.8572, 0.1001, 0.8572, 0.1252, 0.8288, 0.1266, 0.8301, 0.1002, 0.8813, 0.08074, 0.8842, 0.1002, 0.8572, 0.1001, 0.8571, 0.07808, 0.8842, 0.1002, 0.8856, 0.1265, 0.8572, 0.1252, 0.8572, 0.1001, 0.8813, 0.08074, 0.9139, 0.07483, 0.9191, 0.0983, 0.8842, 0.1002, 0.958, 0.1006, 0.9191, 0.0983, 0.9139, 0.07483, 0.9553, 0.07823, 0.8004, 0.075, 0.833, 0.08082, 0.8301, 0.1002, 0.7953, 0.09848, 0.759, 0.07852, 0.8004, 0.075, 0.7953, 0.09848, 0.7564, 0.1009, 0.8856, 0.1265, 0.8842, 0.1002, 0.9191, 0.0983, 0.9169, 0.1287, 0.9607, 0.1309, 0.9169, 0.1287, 0.9191, 0.0983, 0.958, 0.1006, 0.8288, 0.1266, 0.7975, 0.1289, 0.7953, 0.09848, 0.8301, 0.1002, 0.7564, 0.1009, 0.7953, 0.09848, 0.7975, 0.1289, 0.7538, 0.1312, 0.8849, 0.1578, 0.8856, 0.1265, 0.9169, 0.1287, 0.9163, 0.1645, 0.95, 0.1643, 0.9163, 0.1645, 0.9169, 0.1287, 0.9607, 0.1309, 0.7538, 0.1312, 0.7975, 0.1289, 0.7982, 0.1646, 0.7645, 0.1646, 0.8288, 0.1266, 0.8296, 0.1579, 0.7982, 0.1646, 0.7975, 0.1289, 0.8573, 0.1595, 0.8849, 0.1578, 0.8897, 0.1885, 0.8573, 0.191, 0.8296, 0.1579, 0.8573, 0.1595, 0.8573, 0.191, 0.8249, 0.1886, 0.8279, 0.2215, 0.8249, 0.1886, 0.8573, 0.191, 0.8574, 0.2299, 0.8574, 0.2299, 0.8573, 0.191, 0.8897, 0.1885, 0.8868, 0.2214, 0.8755, 0.5344, 0.8964, 0.5331, 0.8964, 0.5486, 0.8755, 0.5474, 0.9287, 0.5358, 0.9287, 0.5475, 0.8964, 0.5486, 0.8964, 0.5331, 0.7665, 0.632, 0.7692, 0.6127, 0.7899, 0.6154, 0.788, 0.6273, 0.7803, 0.577, 0.786, 0.5905, 0.7707, 0.5891, 0.7683, 0.5773, 0.7543, 0.578, 0.7683, 0.5773, 0.7707, 0.5891, 0.7503, 0.5972, 0.7665, 0.632, 0.7438, 0.6201, 0.7503, 0.5972, 0.7692, 0.6127, 0.7897, 0.6033, 0.7503, 0.5972, 0.7707, 0.5891, 0.786, 0.5905, 0.7899, 0.6154, 0.7692, 0.6127, 0.7503, 0.5972, 0.7897, 0.6033, 0.7766, 0.5148, 0.797, 0.5151, 0.797, 0.527, 0.7751, 0.5263, 0.7766, 0.5148, 0.7751, 0.5263, 0.7534, 0.5396, 0.75, 0.5124, 0.797, 0.527, 0.7951, 0.5391, 0.7534, 0.5396, 0.7751, 0.5263, 0.7547, 0.562, 0.7534, 0.5396, 0.773, 0.5506, 0.7698, 0.5631, 0.7817, 0.5637, 0.7698, 0.5631, 0.773, 0.5506, 0.7893, 0.5513, 0.7951, 0.5391, 0.7893, 0.5513, 0.773, 0.5506, 0.7534, 0.5396, 0.7817, 0.5637, 0.7803, 0.577, 0.7683, 0.5773, 0.7698, 0.5631, 0.7547, 0.562, 0.7698, 0.5631, 0.7683, 0.5773, 0.7543, 0.578, 0.7338, 0.5649, 0.7547, 0.562, 0.7543, 0.578, 0.7325, 0.5789, 0.7817, 0.5637, 0.8063, 0.5674, 0.8059, 0.5776, 0.7803, 0.577, 0.7893, 0.5513, 0.8082, 0.5557, 0.8063, 0.5674, 0.7817, 0.5637, 0.7803, 0.577, 0.8059, 0.5776, 0.8054, 0.5896, 0.786, 0.5905, 0.8755, 0.5474, 0.8509, 0.5501, 0.8495, 0.5408, 0.8755, 0.5344, 0.8059, 0.5776, 0.828, 0.5802, 0.8279, 0.587, 0.8054, 0.5896, 0.8082, 0.5557, 0.8317, 0.5631, 0.8295, 0.5726, 0.8063, 0.5674, 0.8063, 0.5674, 0.8295, 0.5726, 0.828, 0.5802, 0.8059, 0.5776, 0.8279, 0.587, 0.828, 0.5802, 0.8354, 0.5782, 0.8363, 0.5877, 0.7225, 0.6092, 0.7284, 0.5969, 0.7503, 0.5972, 0.7438, 0.6201, 0.7284, 0.5969, 0.7325, 0.5789, 0.7543, 0.578, 0.7503, 0.5972, 0.7338, 0.5649, 0.7323, 0.5513, 0.7534, 0.5396, 0.7547, 0.562, 0.7323, 0.5513, 0.731, 0.5324, 0.75, 0.5124, 0.7534, 0.5396, 0.731, 0.5324, 0.7252, 0.5204, 0.7318, 0.4966, 0.75, 0.5124, 0.7643, 0.6703, 0.765, 0.6776, 0.7521, 0.6756, 0.7551, 0.6683, 0.7491, 0.4825, 0.7619, 0.4618, 0.7739, 0.4692, 0.7618, 0.4909, 0.759, 0.6508, 0.7551, 0.6683, 0.7477, 0.6655, 0.7476, 0.6415, 0.7618, 0.4909, 0.7739, 0.4692, 0.7814, 0.4714, 0.7762, 0.487, 0.7714, 0.6565, 0.7643, 0.6703, 0.7551, 0.6683, 0.759, 0.6508, 0.7855, 0.6332, 0.7714, 0.6565, 0.759, 0.6508, 0.7665, 0.632, 0.75, 0.5124, 0.7618, 0.4909, 0.7762, 0.487, 0.7766, 0.5148, 0.7665, 0.632, 0.759, 0.6508, 0.7476, 0.6415, 0.7438, 0.6201, 0.7318, 0.4966, 0.7491, 0.4825, 0.7618, 0.4909, 0.75, 0.5124, 0.8358, 0.6321, 0.8369, 0.6255, 0.8455, 0.6253, 0.8439, 0.6349, 0.8197, 0.5135, 0.8454, 0.5115, 0.8469, 0.5211, 0.8208, 0.5255, 0.8775, 0.5311, 0.8495, 0.5245, 0.851, 0.5152, 0.8775, 0.518, 0.8207, 0.5019, 0.8453, 0.5028, 0.8454, 0.5115, 0.8197, 0.5135, 0.8132, 0.6197, 0.8369, 0.6255, 0.8358, 0.6321, 0.8113, 0.6316, 0.7899, 0.6154, 0.8132, 0.6197, 0.8113, 0.6316, 0.788, 0.6273, 0.7968, 0.5, 0.8207, 0.5019, 0.8197, 0.5135, 0.797, 0.5151, 0.9034, 0.5331, 0.8775, 0.5311, 0.8775, 0.518, 0.9034, 0.5168, 0.797, 0.5151, 0.8197, 0.5135, 0.8208, 0.5255, 0.797, 0.527, 0.8369, 0.6052, 0.8379, 0.5984, 0.8457, 0.5973, 0.8454, 0.607, 0.9287, 0.5358, 0.9547, 0.5417, 0.9531, 0.5501, 0.9287, 0.5475, 0.8198, 0.5413, 0.8451, 0.5438, 0.8449, 0.5538, 0.8198, 0.5538, 0.8159, 0.5929, 0.8379, 0.5984, 0.8369, 0.6052, 0.814, 0.605, 0.8755, 0.6215, 0.8509, 0.6242, 0.8495, 0.615, 0.8755, 0.6084, 0.9018, 0.6226, 0.8755, 0.6215, 0.8755, 0.6084, 0.9018, 0.6063, 0.786, 0.5905, 0.8159, 0.5929, 0.814, 0.605, 0.7897, 0.6033, 0.7951, 0.5391, 0.8198, 0.5413, 0.8198, 0.5538, 0.7893, 0.5513, 0.84, 0.6182, 0.8409, 0.6115, 0.8495, 0.6112, 0.8481, 0.6208, 0.8172, 0.6063, 0.8409, 0.6115, 0.84, 0.6182, 0.8155, 0.6182, 0.932, 0.6084, 0.96, 0.615, 0.9585, 0.6242, 0.932, 0.6215, 0.823, 0.5279, 0.8495, 0.53, 0.8494, 0.5398, 0.823, 0.5401, 0.9317, 0.5179, 0.9584, 0.5152, 0.9598, 0.5245, 0.9317, 0.531, 0.9034, 0.5168, 0.9317, 0.5179, 0.9317, 0.531, 0.9034, 0.5331, 0.797, 0.527, 0.823, 0.5279, 0.823, 0.5401, 0.7951, 0.5391, 0.9018, 0.6063, 0.932, 0.6084, 0.932, 0.6215, 0.9018, 0.6226, 0.7897, 0.6033, 0.8172, 0.6063, 0.8155, 0.6182, 0.7899, 0.6154, 0.7748, 0.496, 0.7968, 0.5, 0.797, 0.5151, 0.7766, 0.5148, 0.1983, 0.7047, 0.2025, 0.6525, 0.2653, 0.6466, 0.2508, 0.7171, 0.2025, 0.6525, 0.198, 0.619, 0.2723, 0.6186, 0.2653, 0.6466, 0.2508, 0.7171, 0.2653, 0.6466, 0.3124, 0.6425, 0.311, 0.6681, 0.2653, 0.6466, 0.2723, 0.6186, 0.3131, 0.616, 0.3124, 0.6425, 0.3612, 0.6126, 0.3612, 0.6385, 0.3124, 0.6425, 0.3131, 0.616, 0.3612, 0.6385, 0.3612, 0.6655, 0.311, 0.6681, 0.3124, 0.6425, 0.1594, 0.6863, 0.1627, 0.6503, 0.2025, 0.6525, 0.1983, 0.7047, 0.1627, 0.6503, 0.1643, 0.6203, 0.198, 0.619, 0.2025, 0.6525, 0.1643, 0.6203, 0.1627, 0.6503, 0.116, 0.6397, 0.1185, 0.616, 0.1627, 0.6503, 0.1594, 0.6863, 0.1108, 0.672, 0.116, 0.6397, 0.6041, 0.6159, 0.6065, 0.6396, 0.5598, 0.6502, 0.5582, 0.6202, 0.6065, 0.6396, 0.6138, 0.6716, 0.5631, 0.6863, 0.5598, 0.6502, 0.5242, 0.7047, 0.52, 0.6524, 0.5598, 0.6502, 0.5631, 0.6863, 0.52, 0.6524, 0.5245, 0.6189, 0.5582, 0.6202, 0.5598, 0.6502, 0.4094, 0.616, 0.41, 0.6425, 0.3612, 0.6385, 0.3612, 0.6126, 0.41, 0.6425, 0.4114, 0.668, 0.3612, 0.6655, 0.3612, 0.6385, 0.4114, 0.668, 0.41, 0.6425, 0.4572, 0.6466, 0.4717, 0.7171, 0.41, 0.6425, 0.4094, 0.616, 0.4502, 0.6185, 0.4572, 0.6466, 0.4717, 0.7171, 0.4572, 0.6466, 0.52, 0.6524, 0.5242, 0.7047, 0.4572, 0.6466, 0.4502, 0.6185, 0.5245, 0.6189, 0.52, 0.6524, 0.4762, 0.3109, 0.5605, 0.1861, 0.5816, 0.2116, 0.5163, 0.3476, 0.5163, 0.3476, 0.5816, 0.2116, 0.6138, 0.2357, 0.5651, 0.3654, 0.4539, 0.262, 0.5285, 0.1791, 0.5605, 0.1861, 0.4762, 0.3109, 0.619, 0.3648, 0.5651, 0.3654, 0.6138, 0.2357, 0.644, 0.2457, 0.6702, 0.3562, 0.619, 0.3648, 0.644, 0.2457, 0.6743, 0.2571, 0.4314, 0.2414, 0.4955, 0.1666, 0.5285, 0.1791, 0.4539, 0.262, 0.1615, 0.1865, 0.1935, 0.1795, 0.2681, 0.2622, 0.2459, 0.3111, 0.1405, 0.2121, 0.1615, 0.1865, 0.2459, 0.3111, 0.2059, 0.3479, 0.1935, 0.1795, 0.2264, 0.167, 0.2906, 0.2416, 0.2681, 0.2622, 0.1083, 0.2361, 0.1405, 0.2121, 0.2059, 0.3479, 0.1572, 0.3656, 0.07818, 0.2462, 0.1033, 0.3652, 0.05219, 0.3566, 0.04794, 0.2577, 0.07818, 0.2462, 0.1083, 0.2361, 0.1572, 0.3656, 0.1033, 0.3652])
me_mehumanfemale_002.materials.append(mat_invis)
me_mehumanfemale_002.use_remesh_preserve_volume = False
me_mehumanfemale_002.use_remesh_preserve_attributes = False
me_mehumanfemale_002.use_mirror_vertex_groups = False
me_mehumanfemale_002.update()
me_mehumanfemale_001 = bpy.data.meshes.new('meHumanFemale.001')
me_mehumanfemale_001.from_pydata([(0.0, 0.03835, 0.8042), (0.06619, 0.03615, 0.7749), (-0.06619, 0.03615, 0.7749), (0.08156, 0.03172, 0.6986), (-0.08156, 0.03172, 0.6986), (0.06601, -0.04948, 0.6299), (0.0, -0.08134, 0.6299), (-0.06601, -0.04948, 0.6299), (0.0724, 0.03554, 0.6289), (-0.0724, 0.03554, 0.6289), (0.04655, 0.1086, 0.5885), (0.0482, 0.02546, 0.5839), (0.0608, 0.1236, 0.6308), (0.05056, -0.04472, 0.587), (0.07486, -0.04709, 0.6996), (0.06232, 0.1312, 0.7005), (0.05769, -0.02749, 0.7667), (0.05769, 0.1041, 0.7711), (3.02e-09, 0.1132, 0.7891), (0.0, -0.04276, 0.7917), (-0.05769, 0.1041, 0.7711), (-0.05769, -0.02749, 0.7667), (0.0, 0.1672, 0.6996), (0.0, -0.07685, 0.6996), (-0.06232, 0.1312, 0.7005), (-0.07486, -0.04709, 0.6996), (-0.05056, -0.04472, 0.587), (-0.0608, 0.1236, 0.6308), (0.0, 0.1242, 0.5721), (-0.0482, 0.02546, 0.5839), (-0.04655, 0.1086, 0.5885), (0.0, 0.1586, 0.6299), (0.0, -0.06926, 0.5582), (0.0, 0.005203, 0.5518)], [], [(18, 0, 1, 17), (0, 18, 20, 2), (0, 2, 21, 19), (1, 0, 19, 16), (25, 21, 2, 4), (24, 4, 2, 20), (17, 1, 3, 15), (16, 14, 3, 1), (27, 9, 4, 24), (25, 4, 9, 7), (15, 3, 8, 12), (14, 5, 8, 3), (30, 29, 9, 27), (29, 26, 7, 9), (12, 8, 11, 10), (13, 11, 8, 5), (5, 14, 23, 6), (13, 5, 6, 32), (6, 23, 25, 7), (32, 6, 7, 26), (32, 33, 11, 13), (28, 31, 12, 10), (31, 22, 15, 12), (14, 16, 19, 23), (22, 18, 17, 15), (22, 24, 20, 18), (25, 23, 19, 21), (31, 27, 24, 22), (28, 30, 27, 31), (29, 33, 32, 26)])
me_mehumanfemale_001.polygons.foreach_set('use_smooth', [True] * 30)
_uv = me_mehumanfemale_001.uv_layers.new(name='UVMap')
_uv.uv.foreach_set('vector', [0.8574, 0.2299, 0.8573, 0.191, 0.8897, 0.1885, 0.8868, 0.2214, 0.8573, 0.191, 0.8574, 0.2299, 0.8279, 0.2215, 0.8249, 0.1886, 0.8573, 0.191, 0.8249, 0.1886, 0.8296, 0.1579, 0.8573, 0.1595, 0.8897, 0.1885, 0.8573, 0.191, 0.8573, 0.1595, 0.8849, 0.1578, 0.8288, 0.1266, 0.8296, 0.1579, 0.7982, 0.1646, 0.7975, 0.1289, 0.7538, 0.1312, 0.7975, 0.1289, 0.7982, 0.1646, 0.7645, 0.1646, 0.95, 0.1643, 0.9163, 0.1645, 0.9169, 0.1287, 0.9607, 0.1309, 0.8849, 0.1578, 0.8856, 0.1265, 0.9169, 0.1287, 0.9163, 0.1645, 0.7564, 0.1009, 0.7953, 0.09848, 0.7975, 0.1289, 0.7538, 0.1312, 0.8288, 0.1266, 0.7975, 0.1289, 0.7953, 0.09848, 0.8301, 0.1002, 0.9607, 0.1309, 0.9169, 0.1287, 0.9191, 0.0983, 0.958, 0.1006, 0.8856, 0.1265, 0.8842, 0.1002, 0.9191, 0.0983, 0.9169, 0.1287, 0.759, 0.07852, 0.8004, 0.075, 0.7953, 0.09848, 0.7564, 0.1009, 0.8004, 0.075, 0.833, 0.08082, 0.8301, 0.1002, 0.7953, 0.09848, 0.958, 0.1006, 0.9191, 0.0983, 0.9139, 0.07483, 0.9553, 0.07823, 0.8813, 0.08074, 0.9139, 0.07483, 0.9191, 0.0983, 0.8842, 0.1002, 0.8842, 0.1002, 0.8856, 0.1265, 0.8572, 0.1252, 0.8572, 0.1001, 0.8813, 0.08074, 0.8842, 0.1002, 0.8572, 0.1001, 0.8571, 0.07808, 0.8572, 0.1001, 0.8572, 0.1252, 0.8288, 0.1266, 0.8301, 0.1002, 0.8571, 0.07808, 0.8572, 0.1001, 0.8301, 0.1002, 0.833, 0.08082, 0.8571, 0.07808, 0.8571, 0.04019, 0.8936, 0.04738, 0.8813, 0.08074, 0.9784, 0.06631, 0.9907, 0.09694, 0.958, 0.1006, 0.9553, 0.07823, 0.9907, 0.09694, 0.9938, 0.1316, 0.9607, 0.1309, 0.958, 0.1006, 0.8856, 0.1265, 0.8849, 0.1578, 0.8573, 0.1595, 0.8572, 0.1252, 0.9938, 0.1316, 0.9781, 0.1787, 0.95, 0.1643, 0.9607, 0.1309, 0.7206, 0.132, 0.7538, 0.1312, 0.7645, 0.1646, 0.7365, 0.179, 0.8288, 0.1266, 0.8572, 0.1252, 0.8573, 0.1595, 0.8296, 0.1579, 0.7236, 0.09733, 0.7564, 0.1009, 0.7538, 0.1312, 0.7206, 0.132, 0.7359, 0.06667, 0.759, 0.07852, 0.7564, 0.1009, 0.7236, 0.09733, 0.8206, 0.04749, 0.8571, 0.04019, 0.8571, 0.07808, 0.833, 0.08082])
me_mehumanfemale_001.materials.append(mat_skin)
me_mehumanfemale_001.materials.append(mat_leather)
me_mehumanfemale_001.materials.append(mat_steel)
me_mehumanfemale_001.materials.append(mat_steeldull)
me_mehumanfemale_001.use_remesh_preserve_volume = False
me_mehumanfemale_001.use_remesh_preserve_attributes = False
me_mehumanfemale_001.use_mirror_vertex_groups = False
me_mehumanfemale_001.update()
arm_arfemalearm = bpy.data.armatures.new('arFemaleArm')  # bones are not reproduced

# ---- objects
ob_femalearm = bpy.data.objects.new('FemaleArm', arm_arfemalearm)
ob_humanfemale = bpy.data.objects.new('HumanFemale', me_mehumanfemale)
ob_renderplatform = bpy.data.objects.new('RenderPlatform', None)
ob_camera = bpy.data.objects.new('Camera', cam_camera_002)
ob_sun_001 = bpy.data.objects.new('Sun.001', light_sun_002)
ob_sun_002 = bpy.data.objects.new('Sun.002', light_sun_000)
ob_sun = bpy.data.objects.new('Sun', light_lamp_001)
ob_shadowplane = bpy.data.objects.new('ShadowPlane', me_plane_002)
ob_humanfemale_002 = bpy.data.objects.new('HumanFemale.002', me_mehumanfemale_002)
ob_humanfemale_001 = bpy.data.objects.new('HumanFemale.001', me_mehumanfemale_001)

# ---- transforms, parenting, visibility, modifiers, constraints
ob_femalearm.location = (0.0001067, -0.0008577, 1.506)
ob_femalearm.rotation_euler = (0.0, -0.0, -0.0001604)
ob_femalearm.lock_rotations_4d = False
ob_femalearm.empty_display_type = 'ARROWS'
ob_femalearm.color = (0.0, 0.0, 0.0, 1.0)
ob_femalearm.lineart.crease_threshold = 0.0
ob_humanfemale.location = (0.001255, -0.005265, 0.9827)
ob_humanfemale.rotation_euler = (0.0, -0.0, -0.0001607)
ob_humanfemale.lock_rotations_4d = False
ob_humanfemale.empty_display_type = 'ARROWS'
ob_humanfemale.color = (0.0, 0.0, 0.0, 1.0)
ob_humanfemale.lineart.crease_threshold = 0.0
_vg = ob_humanfemale.vertex_groups.new(name='Head')
_vg = ob_humanfemale.vertex_groups.new(name='Thigh.Left')
_vg.add([127, 128, 129, 130, 131, 132], 1.0, 'REPLACE')
_vg = ob_humanfemale.vertex_groups.new(name='Thigh.Right')
_vg.add([85, 86, 87, 88, 89, 90], 1.0, 'REPLACE')
_vg = ob_humanfemale.vertex_groups.new(name='Shin.Left')
_vg.add([109, 110, 111, 112, 113, 114, 133, 134, 135, 136, 137, 138, 157, 158, 159, 160, 161, 162, 195, 196, 197, 198, 199, 200, 201, 202, 203, 204, 205, 206, 207, 208, 209, 210, 211, 212, 213, 214, 215, 216, 217, 218, 219, 220, 221, 222, 223, 224, 225, 226, 227, 228, 229, 230, 231, 232, 233, 234, 235, 236, 237, 238, 239, 240, 241], 1.0, 'REPLACE')
_vg = ob_humanfemale.vertex_groups.new(name='Shin.Right')
_vg.add([0, 1, 2, 3, 4, 5, 6, 7, 8, 9, 10, 11, 12, 13, 14, 15, 16, 17, 18, 19, 20, 21, 22, 23, 24, 25, 26, 27, 28, 29, 30, 31, 32, 33, 34, 35, 36, 37, 38, 39, 40, 41, 42, 43, 44, 45, 46, 79, 80, 81, 82, 83, 84, 103, 104, 105, 106, 107, 108, 151, 152, 153, 154, 155, 156], 1.0, 'REPLACE')
_vg = ob_humanfemale.vertex_groups.new(name='Forearm.Right')
_vg = ob_humanfemale.vertex_groups.new(name='Forearm.Left')
_vg = ob_humanfemale.vertex_groups.new(name='Upperarm.Left')
_vg = ob_humanfemale.vertex_groups.new(name='Upperarm.Right')
_vg = ob_humanfemale.vertex_groups.new(name='Foot.Left')
_vg.add([121, 122, 123, 124, 125, 126, 133, 134, 135, 136, 137, 138, 145, 146, 147, 148, 149, 150], 1.0, 'REPLACE')
_vg = ob_humanfemale.vertex_groups.new(name='Foot.Right')
_vg.add([79, 80, 81, 82, 83, 84, 91, 92, 93, 94, 95, 96, 139, 140, 141, 142, 143, 144], 1.0, 'REPLACE')
_vg = ob_humanfemale.vertex_groups.new(name='Back')
_vg = ob_humanfemale.vertex_groups.new(name='Toes.Right')
_vg.add([47, 48, 49, 50, 51, 52, 53, 54, 55, 56, 57, 58, 59, 60, 61, 62, 63, 64, 65, 66, 67, 68, 69, 70, 71, 72, 73, 74, 75, 76, 77, 78, 97, 98, 99, 100, 101, 102, 139, 140, 141, 142, 143, 144], 1.0, 'REPLACE')
_vg = ob_humanfemale.vertex_groups.new(name='Toes.Left')
_vg.add([115, 116, 117, 118, 119, 120, 145, 146, 147, 148, 149, 150, 163, 164, 165, 166, 167, 168, 169, 170, 171, 172, 173, 174, 175, 176, 177, 178, 179, 180, 181, 182, 183, 184, 185, 186, 187, 188, 189, 190, 191, 192, 193, 194], 1.0, 'REPLACE')
_vg = ob_humanfemale.vertex_groups.new(name='Hand.Right')
_vg = ob_humanfemale.vertex_groups.new(name='Fingers1.Right')
_vg = ob_humanfemale.vertex_groups.new(name='Fingers2.Right')
_vg = ob_humanfemale.vertex_groups.new(name='Thumb2.Right')
_vg = ob_humanfemale.vertex_groups.new(name='Thumb1.Right')
_vg = ob_humanfemale.vertex_groups.new(name='Hand.Left')
_vg = ob_humanfemale.vertex_groups.new(name='Fingers1.Left')
_vg = ob_humanfemale.vertex_groups.new(name='Fingers2.Left')
_vg = ob_humanfemale.vertex_groups.new(name='Thumb2.Left')
_vg = ob_humanfemale.vertex_groups.new(name='Thumb1.Left')
_vg = ob_humanfemale.vertex_groups.new(name='Hip')
_vg = ob_humanfemale.vertex_groups.new(name='Neck')
_m = ob_humanfemale.modifiers.new('Armature', 'ARMATURE')
_m.object = ob_femalearm
_m = ob_humanfemale.modifiers.new('EdgeSplit', 'EDGE_SPLIT')
_m.use_edge_angle = False
ob_renderplatform.location = (0.0, 0.0, 0.0)
ob_renderplatform.rotation_euler = (2.005e-08, -4.841e-08, 131.9)
ob_renderplatform.lock_rotations_4d = False
ob_renderplatform.empty_display_type = 'ARROWS'
ob_renderplatform.empty_image_offset = (0.0, 0.0)
ob_renderplatform.lineart.crease_threshold = 0.0
ob_camera.parent = ob_renderplatform
ob_camera.matrix_parent_inverse = Matrix(((1.0, -7.103e-05, 4.841e-08, 0.0), (7.103e-05, 1.0, 2.005e-08, 0.0), (-4.841e-08, -2.005e-08, 1.0, 0.0), (0.0, 0.0, 0.0, 1.0)))
ob_camera.location = (5.0, -5.0, 5.3)
ob_camera.rotation_euler = (1.047, 0.0, 0.7854)
ob_camera.lock_rotations_4d = False
ob_camera.empty_display_type = 'ARROWS'
ob_camera.lineart.crease_threshold = 0.0
ob_sun_001.parent = ob_renderplatform
ob_sun_001.matrix_parent_inverse = Matrix(((1.0, -0.001831, 4.841e-08, 0.0), (0.001831, 1.0, 2.005e-08, 0.0), (-4.844e-08, -1.996e-08, 1.0, 0.0), (0.0, 0.0, 0.0, 1.0)))
ob_sun_001.location = (6.851, 7.839, 11.54)
ob_sun_001.rotation_euler = (1.381, -0.06972, 1.625)
ob_sun_001.lineart.crease_threshold = 0.0
ob_sun_002.parent = ob_renderplatform
ob_sun_002.matrix_parent_inverse = Matrix(((1.0, -0.001831, 4.841e-08, 0.0), (0.001831, 1.0, 2.005e-08, 0.0), (-4.844e-08, -1.996e-08, 1.0, 0.0), (0.0, 0.0, 0.0, 1.0)))
ob_sun_002.location = (7.5, 6.39, 12.03)
ob_sun_002.rotation_euler = (-1.863, -0.7379, 1.579)
ob_sun_002.lineart.crease_threshold = 0.0
ob_sun.parent = ob_renderplatform
ob_sun.matrix_parent_inverse = Matrix(((1.0, 7.868e-06, 4.841e-08, 0.0), (-7.868e-06, 1.0, 2.005e-08, 0.0), (-4.841e-08, -2.005e-08, 1.0, 0.0), (0.0, 0.0, 0.0, 1.0)))
ob_sun.location = (7.5, 9.0, 7.5)
ob_sun.rotation_euler = (0.4847, 0.4381, -0.2138)
ob_sun.lock_rotations_4d = False
ob_sun.empty_display_type = 'ARROWS'
ob_sun.lineart.crease_threshold = 0.0
ob_shadowplane.location = (0.0, 0.0, 0.0)
ob_shadowplane.scale = (10.0, 10.0, 10.0)
ob_shadowplane.lock_rotations_4d = False
ob_shadowplane.empty_display_type = 'ARROWS'
ob_shadowplane.lineart.crease_threshold = 0.0
ob_humanfemale_002.location = (0.001256, -0.005265, 0.9827)
ob_humanfemale_002.rotation_euler = (0.0, -0.0, -3.02e-07)
ob_humanfemale_002.lock_rotations_4d = False
ob_humanfemale_002.empty_display_type = 'ARROWS'
ob_humanfemale_002.color = (0.0, 0.0, 0.0, 1.0)
ob_humanfemale_002.lineart.crease_threshold = 0.0
_vg = ob_humanfemale_002.vertex_groups.new(name='Head')
_vg.add([70, 72, 73, 112, 113, 114, 118, 119, 120, 121, 122, 123, 124, 125, 126, 127, 164, 165, 166, 167, 168, 169, 172, 173, 254, 255, 256, 257, 258, 259, 260, 261, 262, 263], 1.0, 'REPLACE')
_vg = ob_humanfemale_002.vertex_groups.new(name='Thigh.Left')
_vg.add([146, 147, 148, 149, 150, 151, 174, 175, 176, 177, 178, 179, 224, 225, 226, 227, 228, 229], 1.0, 'REPLACE')
_vg = ob_humanfemale_002.vertex_groups.new(name='Thigh.Right')
_vg.add([104, 105, 106, 107, 108, 109, 140, 141, 142, 143, 144, 145, 220, 221, 222, 223, 230, 231], 1.0, 'REPLACE')
_vg = ob_humanfemale_002.vertex_groups.new(name='Shin.Left')
_vg = ob_humanfemale_002.vertex_groups.new(name='Shin.Right')
_vg = ob_humanfemale_002.vertex_groups.new(name='Forearm.Right')
_vg.add([0, 1, 2, 3, 4, 5, 74, 75, 76, 77, 78, 79, 128, 129, 130, 131, 132, 133], 1.0, 'REPLACE')
_vg = ob_humanfemale_002.vertex_groups.new(name='Forearm.Left')
_vg.add([158, 159, 160, 161, 162, 163, 200, 201, 202, 203, 204, 205, 212, 213, 214, 215, 216, 217], 1.0, 'REPLACE')
_vg = ob_humanfemale_002.vertex_groups.new(name='Upperarm.Left')
_vg.add([152, 153, 154, 155, 156, 157, 206, 207, 208, 209, 212, 213, 214, 215, 216, 217, 248, 249, 250, 251, 252, 253], 1.0, 'REPLACE')
_vg = ob_humanfemale_002.vertex_groups.new(name='Upperarm.Right')
_vg.add([74, 75, 76, 77, 78, 79, 82, 83, 84, 85, 134, 135, 136, 137, 138, 139, 242, 243, 244, 245, 246, 247], 1.0, 'REPLACE')
_vg = ob_humanfemale_002.vertex_groups.new(name='Foot.Left')
_vg = ob_humanfemale_002.vertex_groups.new(name='Foot.Right')
_vg = ob_humanfemale_002.vertex_groups.new(name='Back')
_vg.add([71, 80, 81, 82, 83, 84, 85, 86, 87, 88, 89, 90, 91, 92, 93, 94, 95, 110, 111, 115, 116, 117, 170, 171, 191, 192, 193, 194, 195, 196, 197, 198, 199, 206, 207, 208, 209, 210, 211, 219, 232, 233, 234, 235, 236, 237, 238, 239, 240, 241, 328, 329, 330, 331, 332, 333, 334, 335, 336, 337], 1.0, 'REPLACE')
_vg = ob_humanfemale_002.vertex_groups.new(name='Toes.Right')
_vg = ob_humanfemale_002.vertex_groups.new(name='Toes.Left')
_vg = ob_humanfemale_002.vertex_groups.new(name='Hand.Right')
_vg.add([0, 1, 2, 3, 4, 5, 6, 7, 8, 9, 10, 11, 12, 13, 14, 15, 40, 41, 42, 43, 60, 61, 62, 63, 64, 65, 66, 67, 68, 69], 1.0, 'REPLACE')
_vg = ob_humanfemale_002.vertex_groups.new(name='Fingers1.Right')
_vg.add([7, 8, 10, 11, 12, 13, 16, 17, 18, 19, 24, 25, 26, 27, 32, 33, 34, 35, 56, 57, 58, 59, 60, 61, 62, 63], 1.0, 'REPLACE')
_vg = ob_humanfemale_002.vertex_groups.new(name='Fingers2.Right')
_vg.add([16, 17, 18, 19, 20, 21, 22, 23, 24, 25, 26, 27, 28, 29, 30, 31, 32, 33, 34, 35, 36, 37, 38, 39, 52, 53, 54, 55, 56, 57, 58, 59], 1.0, 'REPLACE')
_vg = ob_humanfemale_002.vertex_groups.new(name='Thumb2.Right')
_vg.add([44, 45, 46, 47, 48, 49, 50, 51], 1.0, 'REPLACE')
_vg = ob_humanfemale_002.vertex_groups.new(name='Thumb1.Right')
_vg.add([6, 40, 42, 44, 45, 46, 47], 1.0, 'REPLACE')
_vg = ob_humanfemale_002.vertex_groups.new(name='Hand.Left')
_vg.add([200, 201, 202, 203, 204, 205, 264, 265, 266, 267, 268, 269, 270, 271, 272, 273, 290, 291, 292, 293, 318, 319, 320, 321, 322, 323, 324, 325, 326, 327], 1.0, 'REPLACE')
_vg = ob_humanfemale_002.vertex_groups.new(name='Fingers1.Left')
_vg.add([270, 271, 272, 273, 274, 275, 276, 277, 298, 299, 300, 301, 306, 307, 308, 309, 314, 315, 316, 317, 320, 321, 322, 323, 325, 326], 1.0, 'REPLACE')
_vg = ob_humanfemale_002.vertex_groups.new(name='Fingers2.Left')
_vg.add([274, 275, 276, 277, 278, 279, 280, 281, 294, 295, 296, 297, 298, 299, 300, 301, 302, 303, 304, 305, 306, 307, 308, 309, 310, 311, 312, 313, 314, 315, 316, 317], 1.0, 'REPLACE')
_vg = ob_humanfemale_002.vertex_groups.new(name='Thumb2.Left')
_vg.add([282, 283, 284, 285, 286, 287, 288, 289], 1.0, 'REPLACE')
_vg = ob_humanfemale_002.vertex_groups.new(name='Thumb1.Left')
_vg.add([286, 287, 288, 289, 291, 293, 327], 1.0, 'REPLACE')
_vg = ob_humanfemale_002.vertex_groups.new(name='Hip')
_vg.add([96, 97, 98, 99, 100, 101, 102, 103, 180, 181, 182, 183, 184, 185, 186, 187, 188, 189, 190, 218], 1.0, 'REPLACE')
_m = ob_humanfemale_002.modifiers.new('Armature', 'ARMATURE')
_m.object = ob_femalearm
ob_humanfemale_001.location = (0.001255, -0.005265, 0.9827)
ob_humanfemale_001.rotation_euler = (0.0, -0.0, -0.0001607)
ob_humanfemale_001.lock_rotations_4d = False
ob_humanfemale_001.empty_display_type = 'ARROWS'
ob_humanfemale_001.color = (0.0, 0.0, 0.0, 1.0)
ob_humanfemale_001.lineart.crease_threshold = 0.0
_vg = ob_humanfemale_001.vertex_groups.new(name='Head')
_vg.add([0, 1, 2, 3, 4, 5, 6, 7, 8, 9, 10, 11, 12, 13, 14, 15, 16, 17, 18, 19, 20, 21, 22, 23, 24, 25, 26, 27, 28, 29, 30, 31, 32, 33], 1.0, 'REPLACE')
_vg = ob_humanfemale_001.vertex_groups.new(name='Thigh.Left')
_vg = ob_humanfemale_001.vertex_groups.new(name='Thigh.Right')
_vg = ob_humanfemale_001.vertex_groups.new(name='Shin.Left')
_vg = ob_humanfemale_001.vertex_groups.new(name='Shin.Right')
_vg = ob_humanfemale_001.vertex_groups.new(name='Forearm.Right')
_vg = ob_humanfemale_001.vertex_groups.new(name='Forearm.Left')
_vg = ob_humanfemale_001.vertex_groups.new(name='Upperarm.Left')
_vg = ob_humanfemale_001.vertex_groups.new(name='Upperarm.Right')
_vg = ob_humanfemale_001.vertex_groups.new(name='Foot.Left')
_vg = ob_humanfemale_001.vertex_groups.new(name='Foot.Right')
_vg = ob_humanfemale_001.vertex_groups.new(name='Back')
_vg = ob_humanfemale_001.vertex_groups.new(name='Toes.Right')
_vg = ob_humanfemale_001.vertex_groups.new(name='Toes.Left')
_vg = ob_humanfemale_001.vertex_groups.new(name='Hand.Right')
_vg = ob_humanfemale_001.vertex_groups.new(name='Fingers1.Right')
_vg = ob_humanfemale_001.vertex_groups.new(name='Fingers2.Right')
_vg = ob_humanfemale_001.vertex_groups.new(name='Thumb2.Right')
_vg = ob_humanfemale_001.vertex_groups.new(name='Thumb1.Right')
_vg = ob_humanfemale_001.vertex_groups.new(name='Hand.Left')
_vg = ob_humanfemale_001.vertex_groups.new(name='Fingers1.Left')
_vg = ob_humanfemale_001.vertex_groups.new(name='Fingers2.Left')
_vg = ob_humanfemale_001.vertex_groups.new(name='Thumb2.Left')
_vg = ob_humanfemale_001.vertex_groups.new(name='Thumb1.Left')
_vg = ob_humanfemale_001.vertex_groups.new(name='Hip')
_vg = ob_humanfemale_001.vertex_groups.new(name='Neck')
_m = ob_humanfemale_001.modifiers.new('Armature', 'ARMATURE')
_m.object = ob_femalearm
_m = ob_humanfemale_001.modifiers.new('EdgeSplit', 'EDGE_SPLIT')
_m.use_edge_angle = False

# ---- collection membership
col_collection_1.objects.link(ob_femalearm)
col_collection_1.objects.link(ob_humanfemale)
col_collection_1.objects.link(ob_renderplatform)
col_collection_1.objects.link(ob_camera)
col_collection_1.objects.link(ob_sun_001)
col_collection_1.objects.link(ob_sun_002)
col_collection_1.objects.link(ob_sun)
col_collection_1.objects.link(ob_shadowplane)
col_collection_1.objects.link(ob_humanfemale_002)
col_collection_2.objects.link(ob_humanfemale_001)

# ---- scene / render settings (as saved in the file)
scene.camera = ob_camera
scene.frame_start = 1; scene.frame_end = 32; scene.frame_set(1)
scene.render.engine = 'BLENDER_EEVEE_NEXT'
scene.render.image_settings.compression = 90
scene.render.resolution_x = 128
scene.render.resolution_y = 128
scene.render.pixel_aspect_x = 100.0
scene.render.pixel_aspect_y = 100.0
scene.render.fps = 10
scene.render.dither_intensity = 0.0
scene.render.use_compositing = False
scene.render.use_sequencer = False
scene.render.use_bake_selected_to_active = True
scene.render.bake_margin = 2
scene.render.bake_bias = 0.0
scene.render.use_stamp_time = False
scene.render.use_stamp_date = False
scene.render.use_stamp_frame = False
scene.render.use_stamp_camera = False
scene.render.use_stamp_scene = False
scene.render.use_stamp_filename = False
scene.render.use_stamp_render_time = False
scene.render.stamp_font_size = 0
scene.cycles.use_denoising = False
scene.cycles.samples = 10
scene.cycles.sampling_pattern = 'TABULATED_SOBOL'
scene.cycles.light_sampling_threshold = 0.0
scene.cycles.use_adaptive_sampling = False
scene.cycles.use_light_tree = False
scene.cycles.blur_glossy = 0.0
scene.cycles.volume_bounces = 1
scene.cycles.pixel_filter_type = 'GAUSSIAN'
scene.cycles.sample_clamp_indirect = 0.0
scene.view_settings.view_transform = 'Raw'
bpy.context.view_layer.update()
